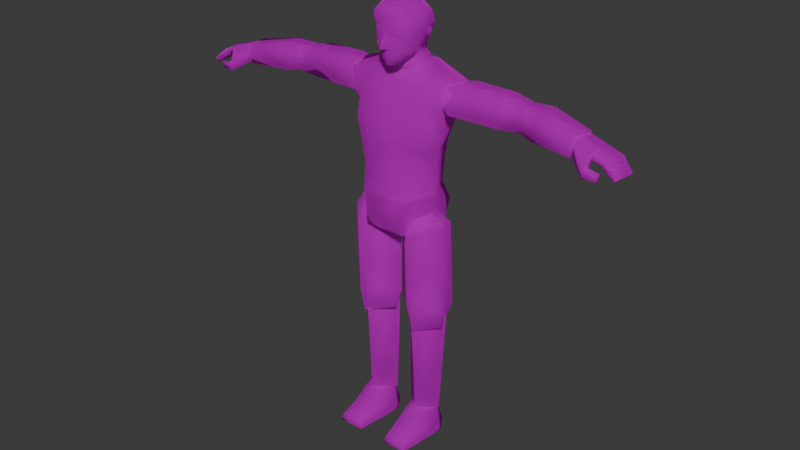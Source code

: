 # Source: leon.blend  (saved by Blender 4.0.36; exported with 4.5.12 LTS)
import bpy
from mathutils import Matrix  # noqa: F401  (used for matrix-valued properties, if any)

bpy.ops.wm.read_factory_settings(use_empty=True)
scene = bpy.context.scene
scene.name = 'Scene'

# ---- collections
col_collection = bpy.data.collections.new('Collection'); scene.collection.children.link(col_collection)

# ---- images (referenced by path relative to the original .blend; pixels are not part of the script)
import os
ASSET_DIR = os.environ.get("B2B_ASSET_DIR", "")  # directory of the original .blend (textures are referenced by path, not embedded)
HERE = os.path.dirname(os.path.abspath(__file__))  # packed textures are extracted next to this script under _unpacked/

def load_image(name, relpath, width, height, colorspace="sRGB"):
    """Load a texture the original file referenced (path relative to the .blend, or extracted next to this script)."""
    p = next((c for c in (os.path.join(HERE, relpath), os.path.join(ASSET_DIR, relpath)) if relpath and os.path.exists(c)), "")
    if p:
        img = bpy.data.images.load(p, check_existing=True)
        img.name = name
    else:  # same state as the original file: an image datablock whose file is absent (Cycles renders it pink)
        img = bpy.data.images.new(name, width, height)
        img.source = "FILE"
        img.filepath = "//" + (relpath or name)
    img.colorspace_settings.name = colorspace
    return img
img_manuel2_jpg = load_image('Manuel2.jpg', 'Manuel2.jpg', 1024, 1024, 'sRGB')

# ---- materials (node trees are filled in below, after node groups)
mat_material_001 = bpy.data.materials.new('Material.001')
mat_material_001.use_transparent_shadow = False
mat_material_001.roughness = 0.7624

# ---- material node trees
mat_material_001.use_nodes = True; mat_material_001.node_tree.nodes.clear()
_N = mat_material_001.node_tree.nodes; _L = mat_material_001.node_tree.links
n0 = _N.new('ShaderNodeOutputMaterial'); n0.name = 'Material Output'; n0.location = (280, 300)
n1 = _N.new('ShaderNodeBsdfPrincipled'); n1.name = 'Principled BSDF'; n1.location = (0, 300)
n1.inputs[1].default_value = 0.4045
n1.inputs[2].default_value = 1.0
n1.inputs[3].default_value = 1.0
n1.inputs[13].default_value = 0.0
n1.inputs[18].default_value = 1.0
n1.inputs[20].default_value = 0.0
n1.inputs[21].default_value = 1.0
n1.inputs[27].default_value = (0.0, 0.0, 0.0, 1.0)
n2 = _N.new('ShaderNodeTexImage'); n2.name = 'Image Texture'; n2.location = (-480, 300)
n2.image = img_manuel2_jpg
_L.new(n2.outputs[0], n1.inputs[0])
_L.new(n1.outputs[0], n0.inputs[0])
n0.is_active_output = True

# ---- world
world_world = bpy.data.worlds.new('World'); scene.world = world_world
world_world.use_nodes = True; world_world.node_tree.nodes.clear()
_N = world_world.node_tree.nodes; _L = world_world.node_tree.links
n0 = _N.new('ShaderNodeOutputWorld'); n0.name = 'World Output'; n0.location = (300, 300)
n1 = _N.new('ShaderNodeBackground'); n1.name = 'Background'; n1.location = (10, 300)
n1.inputs[0].default_value = (0.05088, 0.05088, 0.05088, 1.0)
_L.new(n1.outputs[0], n0.inputs[0])
n0.is_active_output = True
world_world.color = (0.05088, 0.05088, 0.05088)
world_world.use_sun_shadow = False
world_world.sun_shadow_jitter_overblur = 0.0

# ---- meshes
me_leon = bpy.data.meshes.new('leon')
me_leon.from_pydata([(-0.4935, -0.06439, -0.5244), (-0.9135, -0.06475, -0.5284), (-0.72, 0.6962, -0.3857), (-0.7161, 0.716, 0.3235), (-0.3908, 0.3121, 0.7475), (-0.3516, 0.7163, -0.04497), (-0.1924, -0.06412, -0.09253), (-1.195, -0.065, -0.1004), (-0.9852, 0.3116, 0.7396), (-1.053, 0.7117, -0.04101), (-0.3588, -0.06427, 1.27), (-0.4501, 0.1655, 1.251), (-1.048, -0.06487, 1.274), (-0.9652, 0.165, 1.255), (4.846, 8.85, -0.2834), (3.648, 8.916, 0.1239), (3.751, 8.89, -0.5213), (4.78, 8.912, 0.3403), (3.753, 9.584, 0.1142), (4.94, 9.374, -0.2533), (3.856, 9.558, -0.5309), (3.289, 9.519, -0.5721), (3.388, 8.988, 0.04296), (3.481, 9.557, 0.03525), (3.413, 9.084, -0.6404), (3.233, 8.98, -0.5656), (3.434, 9.41, -0.6468), (3.577, 9.081, -0.6033), (4.864, 9.399, 0.3186), (3.631, 9.368, -0.6123), (1.513, 9.611, -0.5565), (0.6813, 9.183, -1.052), (0.4633, 9.881, -0.7823), (1.22, 9.033, 0.3152), (1.074, 7.927, -0.0493), (1.22, 9.029, -0.8021), (-1.209, 9.033, 0.2994), (-1.209, 9.029, -0.8021), (-1.062, 7.927, -0.0493), (-0.5946, 6.694, 0.7273), (0.00372, 7.273, 0.7822), (-0.5346, 7.448, 0.7266), (0.8239, 8.53, 0.7511), (0.9863, 9.033, 0.3865), (0.6218, 6.677, 0.6996), (-0.6421, 7.919, -0.9883), (-0.6699, 9.183, -1.052), (0.6535, 7.919, -0.9883), (-0.2301, 7.979, 0.8311), (0.2415, 7.979, 0.8311), (0.5261, 7.448, 0.686), (-0.7994, 8.53, 0.6927), (-0.6302, 7.919, 0.7147), (0.6416, 7.919, 0.7243), (-0.9789, 9.033, 0.3707), (-0.2261, 8.61, 0.8937), (0.2375, 8.61, 0.8937), (0.00372, 9.302, 0.6084), (-0.4638, 9.742, -0.00176), (0.00372, 9.631, 0.2122), (0.4752, 9.742, -0.00176), (-1.502, 9.611, -0.5565), (-0.4519, 9.881, -0.7823), (0.9863, 6.756, -0.05722), (0.6614, 7.448, -0.8299), (1.006, 7.448, -0.06118), (-0.9749, 6.765, -0.05722), (0.6456, 6.788, -0.7625), (-0.6342, 6.775, -0.7625), (1.529, 9.512, 0.01806), (-1.518, 9.512, 0.01806), (-0.65, 7.448, -0.8299), (-0.9948, 7.448, -0.06118), (1.1, 8.783, -0.291), (1.473, 8.972, 0.1964), (1.086, 9.19, 0.00222), (3.566, 9.217, -0.2474), (1.145, 9.494, -0.5525), (1.473, 8.972, -0.7506), (1.086, 9.19, -0.5525), (1.723, 9.653, 0.0141), (1.144, 9.49, 0.00618), (1.724, 9.657, -0.5644), (2.779, 8.922, 0.03392), (2.779, 8.922, -0.608), (2.821, 9.62, -0.608), (2.821, 9.62, 0.03788), (0.05522, 9.938, 0.545), (-0.03986, 9.938, 0.545), (0.00372, 9.902, 0.4064), (0.2494, 10.43, 0.6084), (0.1028, 10.35, 0.6203), (0.1622, 10.21, 0.5728), (0.05126, 10.63, 0.6236), (0.00372, 10.69, 0.6599), (-0.0359, 10.63, 0.6236), (0.3762, 10.21, -0.1365), (0.2216, 10.0, 0.1805), (0.00372, 9.981, 0.1805), (0.285, 10.25, -0.5406), (0.00372, 10.81, -0.7189), (0.5307, 10.8, -0.5287), (-0.5153, 10.8, -0.5287), (-0.2697, 10.25, -0.5406), (-0.3489, 10.35, -0.394), (-0.4717, 10.73, -0.4138), (-0.1429, 9.918, 0.4301), (0.1582, 9.918, 0.4301), (-0.234, 10.43, 0.6084), (-0.2578, 10.53, 0.5728), (-0.4234, 10.73, 0.3768), (-0.2702, 11.38, 0.3467), (-0.4984, 11.18, 0.2758), (-0.2617, 11.26, 0.5768), (0.4237, 10.66, 0.4935), (0.2731, 10.53, 0.5728), (0.4316, 10.53, 0.4103), (-0.2578, 10.69, 0.5728), (-0.2538, 10.74, 0.6084), (-0.3331, 10.67, 0.5331), (0.2692, 10.74, 0.6084), (0.2731, 10.69, 0.5728), (-0.1468, 10.21, 0.5728), (-0.08742, 10.35, 0.6203), (0.3762, 11.18, 0.3469), (0.3588, 11.13, 0.441), (0.4621, 11.13, 0.3469), (0.00372, 11.06, 0.5767), (0.07022, 11.23, 0.6225), (-0.2538, 10.99, 0.5767), (-0.3568, 10.21, -0.1365), (-0.2063, 10.0, 0.1805), (0.5465, 10.73, -0.06514), (0.5624, 10.69, -0.3742), (0.4871, 10.73, -0.4138), (-0.547, 10.69, -0.3742), (-0.5312, 10.73, -0.06514), (-0.4242, 10.35, -0.05722), (-0.4678, 10.4, -0.3504), (0.3643, 10.35, -0.394), (0.4831, 10.4, -0.3504), (0.4396, 10.35, -0.05722), (0.3978, 10.2, 0.1327), (-0.3929, 10.2, 0.1527), (-0.4955, 10.92, 0.3836), (-0.4315, 10.37, 0.09334), (0.4616, 10.81, 0.5094), (0.3167, 10.97, 0.5133), (0.2731, 11.05, 0.545), (0.5735, 10.8, -0.0176), (-0.5362, 10.85, 0.2426), (0.5414, 11.13, -0.02156), (0.0473, 11.38, -0.4653), (0.2531, 11.3, -0.4281), (0.00372, 11.13, -0.6436), (0.1895, 11.21, 0.5869), (-0.02798, 10.37, 0.7709), (0.04334, 10.37, 0.7709), (-0.5827, 10.82, -0.0176), (0.00768, 10.32, 0.6401), (0.00372, 10.21, 0.6124), (-0.3355, 11.05, 0.5967), (-0.3951, 10.75, 0.4193), (0.3801, 11.29, -0.0176), (0.2177, 11.34, 0.3469), (0.5069, 11.13, -0.4336), (-0.2538, 11.37, -0.3544), (0.0473, 11.47, -0.0176), (-0.3687, 9.985, -0.1642), (0.003809, 9.764, 0.04728), (0.4713, 9.422, -0.2276), (0.4396, 9.914, -0.1602), (-0.555, 11.15, -0.02156), (-0.4916, 11.13, -0.4336), (0.0473, 11.42, 0.3469), (-0.2816, 11.43, -0.0176), (0.2969, 9.997, -0.6714), (-0.2895, 9.569, -0.7902), (-0.2816, 9.997, -0.6714), (0.4263, 10.43, 0.3839), (0.3841, 9.985, -0.1642), (0.2771, 10.05, -0.5961), (0.3326, 10.21, 0.3826), (0.3524, 11.29, -0.3702), (-0.3172, 10.21, 0.3826), (-0.2617, 10.05, -0.5961), (0.00372, 9.866, 0.07676), (0.2216, 11.43, -0.01364), (0.3048, 9.569, -0.7902), (-0.4242, 9.914, -0.1602), (-0.4559, 9.422, -0.2276), (0.00372, 9.418, -0.003038), (5.277, 8.673, 0.4308), (5.247, 8.676, 0.6146), (4.776, 8.968, 0.2511), (5.685, 9.106, 0.4105), (5.787, 9.089, -0.1668), (5.38, 9.251, 0.3762), (5.596, 8.957, 0.4022), (5.347, 9.035, 0.3755), (5.695, 8.928, -0.1752), (4.838, 9.361, 0.2453), (5.281, 8.88, 0.612), (5.605, 8.82, 0.4653), (5.588, 8.661, 0.5773), (5.579, 8.663, 0.4633), (6.087, 8.795, -0.04721), (5.928, 8.724, 0.4684), (6.028, 8.801, 0.4812), (5.985, 8.71, -0.05613), (5.309, 8.877, 0.44), (5.616, 8.821, 0.5753), (4.853, 8.949, -0.2298), (4.914, 9.342, -0.2317), (0.5703, 5.709, -0.8655), (0.7248, 6.272, -0.9883), (1.204, 5.935, -0.07306), (-1.193, 5.935, -0.07306), (0.00372, 5.412, -0.02552), (0.5743, 5.78, 0.6599), (-0.5629, 5.78, 0.6599), (-0.5589, 5.709, -0.8655), (0.01362, 6.66, 0.7134), (-0.7134, 6.272, -0.9883), (-0.5946, 7.492, -0.1285), (0.606, 7.492, -0.1285), (-1.265, 3.85, 0.01806), (-1.316, 3.418, -0.1087), (-0.7026, 3.843, 0.5688), (-0.2031, 0.6656, -0.06118), (-0.7233, 0.3046, -0.07702), (-0.7236, 0.6691, -0.4427), (-1.142, 0.6648, -0.06118), (-0.7196, 0.6612, 0.3809), (-0.239, 3.851, 0.02202), (-0.1515, 3.419, -0.1048), (-0.7029, 4.18, 0.2439), (-0.7224, 3.855, -0.5842), (-0.7267, 4.188, -0.184), (-0.7061, 3.292, -0.7031), (-0.7369, 4.231, -0.7466), (-0.007455, 3.784, 0.01806), (-0.7518, 3.157, -0.604), (-1.259, 3.153, 0.02598), (-1.315, 3.783, -0.3583), (-1.315, 3.783, 0.1845), (-0.1931, 3.154, 0.02598), (-1.226, 6.006, -0.3583), (-0.77, 5.844, -0.7308), (-0.7642, 3.783, 0.7154), (-0.5564, 6.268, -0.4178), (-0.7701, 5.911, 0.7511), (-1.222, 6.006, 0.2994), (-0.1878, 6.149, -0.05326), (-0.005061, 5.599, 0.01806), (-0.6951, 6.248, 0.5015), (-0.7716, 3.153, 0.5728), (-1.012, 6.343, -0.1127), (-1.02, 6.347, 0.2479), (-4.8, 8.845, -0.2825), (-3.602, 8.905, 0.1248), (-3.705, 8.881, -0.5203), (-4.733, 8.907, 0.3413), (-3.703, 9.574, 0.1152), (-4.891, 9.371, -0.2524), (-3.806, 9.549, -0.53), (-3.239, 9.507, -0.5711), (-3.341, 8.977, 0.0439), (-3.431, 9.546, 0.03619), (-3.366, 9.073, -0.6395), (-3.186, 8.967, -0.5647), (-3.385, 9.399, -0.6459), (-3.53, 9.071, -0.6024), (-4.815, 9.395, 0.3195), (-3.583, 9.358, -0.6114), (-1.054, 8.76, -0.2901), (-1.426, 8.951, 0.1973), (-1.038, 9.167, 0.003162), (-3.518, 9.206, -0.2465), (-1.096, 9.471, -0.5516), (-1.426, 8.951, -0.7497), (-1.038, 9.167, -0.5516), (-1.673, 9.633, 0.01504), (-1.095, 9.467, 0.007122), (-1.674, 9.637, -0.5634), (-2.732, 8.907, 0.03486), (-2.732, 8.907, -0.607), (-2.771, 9.605, -0.607), (-2.771, 9.605, 0.03882), (-5.231, 8.671, 0.4317), (-5.201, 8.674, 0.6155), (-4.73, 8.964, 0.252), (-5.638, 9.106, 0.4115), (-5.74, 9.09, -0.1659), (-5.331, 9.25, 0.3771), (-5.549, 8.957, 0.4031), (-5.3, 9.033, 0.3764), (-5.648, 8.928, -0.1742), (-4.789, 9.357, 0.2463), (-5.234, 8.878, 0.6129), (-5.559, 8.82, 0.4662), (-5.543, 8.66, 0.5782), (-5.534, 8.663, 0.4642), (-6.041, 8.797, -0.04626), (-5.883, 8.725, 0.4693), (-5.982, 8.803, 0.4821), (-5.939, 8.711, -0.05519), (-5.263, 8.875, 0.4409), (-5.57, 8.821, 0.5763), (-4.806, 8.945, -0.2289), (-4.865, 9.338, -0.2308), (0.5563, -0.07939, -0.52), (0.9763, -0.07603, -0.524), (0.7761, 0.6831, -0.3813), (0.772, 0.7029, 0.3279), (0.4503, 0.2962, 0.7519), (0.4075, 0.7, -0.04057), (0.2552, -0.08179, -0.08813), (1.258, -0.07379, -0.09605), (1.045, 0.3009, 0.744), (1.109, 0.7016, -0.03661), (0.4216, -0.08046, 1.275), (0.5109, 0.1501, 1.255), (1.111, -0.07496, 1.279), (1.026, 0.1542, 1.259), (1.293, 3.842, 0.02246), (1.348, 3.41, -0.1043), (0.7308, 3.83, 0.5732), (0.2594, 0.648, -0.05678), (0.7828, 0.2916, -0.07262), (0.7799, 0.6561, -0.4382), (1.198, 0.6555, -0.05678), (0.776, 0.6481, 0.3853), (0.2672, 3.834, 0.02642), (0.1835, 3.401, -0.1004), (0.7281, 4.166, 0.2483), (0.7505, 3.842, -0.5798), (0.6827, 4.175, -0.1796), (0.7391, 3.279, -0.6987), (0.7617, 4.218, -0.7422), (0.03621, 3.765, 0.02246), (0.7861, 3.145, -0.5996), (1.293, 3.145, 0.03038), (1.344, 3.775, -0.3539), (1.344, 3.775, 0.1889), (0.2275, 3.136, 0.03038), (1.235, 5.997, -0.3539), (0.7805, 5.831, -0.7264), (0.793, 3.771, 0.7198), (0.5631, 6.253, -0.4134), (0.7799, 5.898, 0.7555), (1.231, 5.997, 0.3038), (0.1956, 6.131, -0.04886), (0.01775, 5.579, 0.02246), (0.702, 6.234, 0.5059), (0.8059, 3.141, 0.5772), (1.018, 6.332, -0.1083), (1.026, 6.336, 0.2523), (-0.181, 9.626, 0.05028), (-0.1754, 9.916, 0.09333), (0.1914, 9.42, 0.03091), (0.198, 9.83, 0.06008), (-0.1762, 9.827, 0.07001), (0.194, 9.625, 0.04801), (0.2059, 9.905, 0.07439), (0.2114, 9.931, -0.01308), (-0.1866, 9.42, 0.02547), (-0.1749, 9.923, 0.009022), (0.04854, 10.54, 0.6946), (-0.009815, 10.54, 0.6925), (-0.0333, 10.54, 0.6923), (-0.4306, 11.14, 0.4879), (-0.4542, 10.51, 0.2215), (-0.4562, 10.7, 0.2827), (-0.395, 10.47, 0.3575), (-0.3686, 10.52, 0.4206), (-0.4445, 10.83, 0.4017), (-0.3776, 10.84, 0.4713), (-0.3935, 10.36, 0.3678), (-0.4539, 10.79, 0.3521), (-0.3646, 10.71, 0.4753), (-0.2842, 10.87, 0.5542), (0.4434, 11.18, -0.4076), (0.4339, 11.2, -0.1859), (0.4263, 11.19, -0.01952), (-0.4771, 10.63, 0.1729), (-0.548, 10.68, 0.01319)], [], [(0, 1, 2), (3, 4, 5), (5, 4, 6), (7, 8, 9), (3, 9, 8), (3, 8, 4), (9, 1, 7), (10, 7, 6), (0, 7, 1), (4, 10, 6), (11, 12, 10), (11, 8, 13), (5, 0, 2), (12, 8, 7), (9, 2, 1), (10, 12, 7), (0, 6, 7), (4, 11, 10), (11, 13, 12), (11, 4, 8), (5, 6, 0), (12, 13, 8), (14, 15, 16), (17, 18, 15), (18, 19, 20), (21, 22, 23), (24, 16, 25), (26, 27, 24), (20, 26, 21), (23, 15, 18), (14, 28, 17), (20, 14, 16), (29, 16, 27), (23, 20, 21), (22, 16, 15), (24, 21, 26), (14, 17, 15), (17, 28, 18), (18, 28, 19), (21, 25, 22), (24, 27, 16), (26, 29, 27), (20, 29, 26), (23, 22, 15), (14, 19, 28), (20, 19, 14), (29, 20, 16), (23, 18, 20), (22, 25, 16), (24, 25, 21), (30, 31, 32), (33, 34, 35), (36, 37, 38), (39, 40, 41), (42, 34, 43), (44, 40, 39, 222), (45, 37, 46), (47, 31, 35), (37, 45, 38), (35, 34, 47), (48, 40, 49), (44, 50, 40), (51, 38, 52), (42, 53, 34), (51, 54, 38), (36, 38, 54), (33, 43, 34), (55, 56, 57), (58, 59, 60), (61, 62, 46), (61, 46, 37), (30, 35, 31), (63, 64, 65), (66, 67, 63), (64, 34, 65), (68, 64, 67), (43, 69, 57), (70, 54, 57), (63, 50, 44), (71, 66, 72), (41, 66, 39), (71, 38, 45), (50, 34, 53), (38, 41, 52), (61, 58, 62), (55, 54, 51), (47, 71, 45), (70, 37, 36), (35, 69, 33), (47, 46, 31), (56, 48, 49), (60, 57, 69), (52, 55, 51), (56, 53, 42), (48, 41, 40), (50, 49, 40), (57, 58, 70), (60, 30, 32), (32, 58, 60), (32, 46, 62), (56, 43, 57), (63, 39, 66), (63, 67, 64), (66, 68, 67), (64, 47, 34), (68, 71, 64), (43, 33, 69), (70, 36, 54), (63, 65, 50), (71, 68, 66), (41, 72, 66), (71, 72, 38), (50, 65, 34), (38, 72, 41), (61, 70, 58), (55, 57, 54), (47, 64, 71), (70, 61, 37), (35, 30, 69), (47, 45, 46), (56, 55, 48), (60, 59, 57), (52, 48, 55), (56, 49, 53), (48, 52, 41), (50, 53, 49), (57, 59, 58), (60, 69, 30), (32, 62, 58), (32, 31, 46), (56, 42, 43), (63, 44, 222, 39), (73, 74, 75), (25, 76, 22), (77, 78, 79), (74, 80, 81), (78, 77, 82), (81, 75, 74), (23, 76, 21), (25, 21, 76), (23, 22, 76), (73, 79, 78), (75, 79, 73), (23, 85, 86), (22, 86, 83), (25, 85, 21), (80, 83, 86), (75, 77, 79), (74, 84, 83), (77, 80, 82), (82, 86, 85), (84, 82, 85), (22, 84, 25), (86, 84, 85), (23, 21, 85), (22, 23, 86), (25, 84, 85), (80, 74, 83), (75, 81, 77), (74, 73, 84), (77, 81, 80), (82, 80, 86), (84, 78, 82), (22, 83, 84), (84, 73, 78), (86, 83, 84), (87, 88, 89), (90, 91, 92), (93, 94, 95), (96, 97, 98), (99, 100, 101), (102, 100, 103), (104, 105, 103), (106, 89, 88), (107, 87, 89), (108, 109, 375), (111, 112, 113), (114, 115, 116), (117, 118, 119), (120, 121, 114), (108, 122, 123), (109, 95, 117), (115, 121, 93), (109, 108, 95), (115, 93, 90), (124, 125, 126), (127, 128, 129), (130, 98, 131), (132, 133, 134), (105, 135, 136), (137, 138, 104), (139, 140, 141), (97, 96, 142), (131, 143, 130), (112, 144, 371), (137, 143, 145), (114, 116, 146), (147, 125, 148), (146, 149, 126), (146, 126, 125), (103, 100, 99), (144, 112, 150), (151, 126, 149), (101, 134, 99), (114, 146, 147), (125, 147, 146), (127, 148, 128), (152, 153, 154), (146, 116, 149), (155, 148, 125), (121, 115, 114), (95, 123, 156, 370), (93, 368, 157, 91), (95, 108, 123), (93, 91, 90), (137, 145, 136), (158, 136, 386), (156, 123, 159), (156, 159, 157), (157, 159, 91), (92, 160, 87), (122, 88, 160), (88, 87, 160), (142, 96, 141), (143, 137, 130), (102, 103, 105), (139, 99, 134), (132, 149, 116), (113, 161, 128), (155, 128, 148), (110, 375, 380, 162), (117, 119, 109), (161, 377, 129), (118, 129, 381, 119), (119, 381, 380), (161, 129, 128), (134, 149, 132), (163, 164, 124), (139, 96, 99), (153, 165, 154), (166, 167, 152), (103, 168, 130), (169, 363, 361), (172, 166, 173), (98, 106, 131), (105, 158, 102), (174, 175, 111), (138, 136, 135), (176, 177, 178), (107, 98, 97), (104, 130, 137), (115, 179, 116), (99, 180, 181), (140, 132, 141), (92, 107, 182), (182, 90, 92), (93, 120, 94), (183, 383, 382), (166, 154, 173), (111, 172, 112), (106, 122, 184), (97, 182, 107), (185, 99, 181), (98, 168, 367, 186), (138, 105, 104), (140, 134, 133), (108, 184, 122), (131, 184, 143), (142, 179, 182), (120, 127, 94), (157, 369, 370, 156), (113, 174, 111), (153, 167, 187), (147, 120, 114), (124, 384, 163), (150, 172, 158), (173, 158, 172), (154, 102, 173), (154, 101, 100), (165, 149, 101), (144, 161, 371), (188, 171, 170), (189, 177, 190), (125, 164, 155), (187, 174, 164), (187, 183, 153), (128, 164, 174), (116, 141, 132), (169, 358, 366, 191), (98, 180, 96), (181, 171, 176), (171, 364, 361), (181, 178, 185), (186, 359, 362, 169), (185, 189, 168), (150, 379, 376, 144), (145, 385, 386), (91, 160, 92), (160, 123, 122), (145, 184, 378), (129, 94, 127), (118, 95, 94), (134, 101, 149), (163, 187, 164), (139, 141, 96), (153, 183, 382, 165), (166, 175, 167), (103, 185, 168), (169, 191, 360, 363), (172, 175, 166), (98, 89, 106), (105, 136, 158), (174, 167, 175), (138, 137, 136), (176, 188, 177), (107, 89, 98), (104, 103, 130), (115, 90, 179), (99, 96, 180), (140, 133, 132), (92, 87, 107), (182, 179, 90), (93, 121, 120), (183, 163, 384, 383), (166, 152, 154), (111, 175, 172), (106, 88, 122), (97, 142, 182), (185, 103, 99), (98, 130, 168), (138, 135, 105), (140, 139, 134), (108, 375, 374, 378), (131, 106, 184), (142, 141, 179), (120, 148, 127), (157, 368, 369), (113, 128, 174), (153, 152, 167), (147, 148, 120), (124, 126, 151), (150, 112, 172), (173, 102, 158), (154, 100, 102), (154, 165, 101), (165, 151, 149), (144, 376, 377, 161), (188, 176, 171), (189, 178, 177), (125, 124, 164), (187, 167, 174), (187, 163, 183), (128, 155, 164), (116, 179, 141), (169, 362, 358), (98, 186, 365, 180), (181, 180, 171), (171, 180, 365, 364), (181, 176, 178), (186, 367, 359), (185, 178, 189), (150, 373, 379), (145, 372, 110, 373, 385), (91, 159, 160), (160, 159, 123), (145, 143, 184), (129, 118, 94), (118, 117, 95), (192, 193, 194), (195, 196, 197), (198, 199, 200), (197, 201, 202), (203, 204, 205), (195, 206, 196), (206, 200, 196), (207, 206, 208), (194, 202, 201), (202, 199, 197), (209, 198, 200), (205, 210, 203), (211, 210, 202), (192, 204, 193), (204, 202, 193), (199, 212, 200), (199, 192, 194), (207, 195, 198), (200, 213, 196), (199, 195, 197), (197, 213, 201), (203, 211, 204), (195, 208, 206), (206, 209, 200), (207, 209, 206), (194, 193, 202), (202, 210, 199), (209, 207, 198), (205, 192, 210), (211, 203, 210), (192, 205, 204), (204, 211, 202), (199, 194, 212), (199, 210, 192), (207, 208, 195), (200, 212, 213), (199, 198, 195), (197, 196, 213), (214, 215, 216), (66, 217, 39), (216, 218, 214), (216, 219, 218), (220, 217, 218), (219, 220, 218), (221, 214, 218), (217, 221, 218), (219, 216, 44), (221, 217, 223), (220, 39, 217), (63, 44, 216), (66, 224, 68), (63, 225, 44), (63, 67, 225), (66, 39, 224), (220, 44, 222, 39), (214, 223, 215), (67, 223, 68), (63, 215, 67), (66, 223, 217), (67, 224, 225), (224, 44, 225), (220, 219, 44), (214, 221, 223), (67, 215, 223), (63, 216, 215), (66, 68, 223), (67, 68, 224), (224, 39, 222, 44), (226, 227, 228), (229, 230, 231), (232, 230, 233), (234, 228, 235), (232, 231, 230), (228, 236, 226), (230, 229, 233), (237, 238, 234), (237, 226, 238), (228, 234, 236), (236, 234, 238), (236, 238, 226), (235, 237, 234), (227, 237, 239), (229, 239, 235), (239, 232, 227), (235, 233, 229), (227, 233, 228), (235, 239, 237), (227, 226, 237), (229, 231, 239), (239, 231, 232), (235, 228, 233), (227, 232, 233), (240, 241, 242), (243, 244, 242), (245, 244, 243), (246, 242, 241), (240, 242, 244), (240, 247, 248), (249, 246, 241), (245, 247, 244), (247, 250, 248), (245, 251, 252), (253, 248, 250), (249, 254, 251), (254, 240, 248), (253, 251, 254), (255, 252, 251), (245, 256, 249), (257, 252, 258), (243, 246, 256), (240, 244, 247), (249, 256, 246), (245, 252, 247), (247, 257, 250), (245, 249, 251), (253, 254, 248), (249, 241, 254), (254, 241, 240), (253, 255, 251), (255, 258, 252), (245, 243, 256), (257, 247, 252), (243, 242, 246), (259, 260, 261), (262, 263, 260), (263, 264, 265), (266, 267, 268), (269, 261, 270), (271, 272, 269), (265, 271, 266), (268, 260, 263), (259, 273, 262), (265, 259, 261), (274, 261, 272), (268, 265, 266), (267, 261, 260), (269, 266, 271), (259, 262, 260), (262, 273, 263), (263, 273, 264), (266, 270, 267), (269, 272, 261), (271, 274, 272), (265, 274, 271), (268, 267, 260), (259, 264, 273), (265, 264, 259), (274, 265, 261), (268, 263, 265), (267, 270, 261), (269, 270, 266), (275, 276, 277), (270, 278, 267), (279, 280, 281), (276, 282, 283), (280, 279, 284), (283, 277, 276), (268, 278, 266), (270, 266, 278), (268, 267, 278), (275, 281, 280), (277, 281, 275), (268, 287, 288), (267, 288, 285), (270, 287, 266), (282, 285, 288), (277, 279, 281), (276, 286, 285), (279, 282, 284), (284, 288, 287), (286, 284, 287), (267, 286, 270), (288, 286, 287), (268, 266, 287), (267, 268, 288), (270, 286, 287), (282, 276, 285), (277, 283, 279), (276, 275, 286), (279, 283, 282), (284, 282, 288), (286, 280, 284), (267, 285, 286), (286, 275, 280), (288, 285, 286), (289, 290, 291), (292, 293, 294), (295, 296, 297), (294, 298, 299), (300, 301, 302), (292, 303, 293), (303, 297, 293), (304, 303, 305), (291, 299, 298), (299, 296, 294), (306, 295, 297), (302, 307, 300), (308, 307, 299), (289, 301, 290), (301, 299, 290), (296, 309, 297), (296, 289, 291), (304, 292, 295), (297, 310, 293), (296, 292, 294), (294, 310, 298), (300, 308, 301), (292, 305, 303), (303, 306, 297), (304, 306, 303), (291, 290, 299), (299, 307, 296), (306, 304, 295), (302, 289, 307), (308, 300, 307), (289, 302, 301), (301, 308, 299), (296, 291, 309), (296, 307, 289), (304, 305, 292), (297, 309, 310), (296, 295, 292), (294, 293, 310), (311, 312, 313), (314, 315, 316), (316, 315, 317), (318, 319, 320), (314, 320, 319), (314, 319, 315), (320, 312, 318), (321, 318, 317), (311, 318, 312), (315, 321, 317), (322, 323, 321), (322, 319, 324), (316, 311, 313), (323, 319, 318), (320, 313, 312), (321, 323, 318), (311, 317, 318), (315, 322, 321), (322, 324, 323), (322, 315, 319), (316, 317, 311), (323, 324, 319), (325, 326, 327), (328, 329, 330), (331, 329, 332), (333, 327, 334), (331, 330, 329), (327, 335, 325), (329, 328, 332), (336, 337, 333), (336, 325, 337), (327, 333, 335), (335, 333, 337), (335, 337, 325), (334, 336, 333), (326, 336, 338), (328, 338, 334), (338, 331, 326), (334, 332, 328), (326, 332, 327), (334, 338, 336), (326, 325, 336), (328, 330, 338), (338, 330, 331), (334, 327, 332), (326, 331, 332), (339, 340, 341), (342, 343, 341), (344, 343, 342), (345, 341, 340), (339, 341, 343), (339, 346, 347), (348, 345, 340), (344, 346, 343), (346, 349, 347), (344, 350, 351), (352, 347, 349), (348, 353, 350), (353, 339, 347), (352, 350, 353), (354, 351, 350), (344, 355, 348), (356, 351, 357), (342, 345, 355), (339, 343, 346), (348, 355, 345), (344, 351, 346), (346, 356, 349), (344, 348, 350), (352, 353, 347), (348, 340, 353), (353, 340, 339), (352, 354, 350), (354, 357, 351), (344, 342, 355), (356, 346, 351), (342, 341, 345), (358, 362, 189, 190), (362, 359, 189), (361, 363, 170, 171), (359, 367, 168, 189), (366, 358, 190), (361, 364, 186, 169), (364, 365, 186), (363, 360, 170), (370, 369, 95), (369, 368, 93, 95), (371, 161, 113), (371, 113, 112), (372, 374, 375, 110), (376, 379, 162), (377, 376, 162), (379, 373, 110, 162), (380, 375, 119), (380, 381, 129, 377, 162), (375, 109, 119), (382, 383, 151, 165), (384, 124, 151), (383, 384, 151), (386, 385, 150, 158), (385, 373, 150), (386, 136, 145), (378, 184, 108), (378, 374, 372, 145)])
me_leon.polygons.foreach_set('use_smooth', [True] * 695)
_uv = me_leon.uv_layers.new(name='UVMap')
_uv.uv.foreach_set('vector', [0.5286, 0.1255, 0.5286, 0.1255, 0.5391, 0.2118, 0.5677, 0.2471, 0.612, 0.2078, 0.5469, 0.2039, 0.5651, 0.2157, 0.625, 0.1686, 0.5625, 0.1255, 0.5599, 0.1255, 0.6224, 0.1686, 0.5651, 0.2157, 0.5677, 0.2471, 0.5469, 0.2863, 0.612, 0.2784, 0.5677, 0.2471, 0.612, 0.2784, 0.612, 0.2078, 0.5651, 0.2157, 0.5286, 0.1255, 0.5599, 0.1255, 0.6589, 0.3412, 0.599, 0.2863, 0.599, 0.349, 0.5807, 0.3294, 0.599, 0.2863, 0.5807, 0.302, 0.625, 0.1686, 0.6641, 0.1255, 0.5625, 0.1255, 0.6458, 0.2196, 0.6641, 0.2824, 0.6641, 0.2078, 0.6484, 0.2157, 0.612, 0.2784, 0.651, 0.2745, 0.5651, 0.2157, 0.5286, 0.1255, 0.5391, 0.2118, 0.6641, 0.1255, 0.6224, 0.1686, 0.5599, 0.1255, 0.5651, 0.2157, 0.5391, 0.2118, 0.5286, 0.1255, 0.6589, 0.3412, 0.6589, 0.2941, 0.599, 0.2863, 0.5807, 0.3294, 0.599, 0.349, 0.599, 0.2863, 0.625, 0.1686, 0.6615, 0.1529, 0.6641, 0.1255, 0.6458, 0.2196, 0.6458, 0.2745, 0.6641, 0.2824, 0.6484, 0.2157, 0.612, 0.2078, 0.612, 0.2784, 0.5651, 0.2157, 0.5625, 0.1255, 0.5286, 0.1255, 0.6641, 0.1255, 0.6615, 0.1529, 0.6224, 0.1686, 0.3802, 0.0588, 0.3333, 0.1686, 0.388, 0.1686, 0.4271, 0.0588, 0.3828, 0.1686, 0.4401, 0.1686, 0.3333, 0.1686, 0.3802, 0.0588, 0.388, 0.1686, 0.3906, 0.2588, 0.4349, 0.2235, 0.3854, 0.2235, 0.4922, 0.0627, 0.4948, 0.0039, 0.4896, 0.0745, 0.4557, 0.0627, 0.4948, 0.0157, 0.4922, 0.0627, 0.4505, 0.0039, 0.4557, 0.0627, 0.4583, 0.0745, 0.3854, 0.2235, 0.4401, 0.1686, 0.3828, 0.1686, 0.6563, 0.5255, 0.6198, 0.5725, 0.6198, 0.5255, 0.3828, 0.1686, 0.4297, 0.0588, 0.4427, 0.1686, 0.4505, 0.0157, 0.4948, 0.0039, 0.4948, 0.0157, 0.3359, 0.2235, 0.388, 0.1686, 0.3854, 0.2588, 0.3359, 0.2235, 0.388, 0.1686, 0.3333, 0.1686, 0.4922, 0.0627, 0.4583, 0.0745, 0.4557, 0.0627, 0.3802, 0.0588, 0.3385, 0.0588, 0.3333, 0.1686, 0.4271, 0.0588, 0.3906, 0.0588, 0.3828, 0.1686, 0.3333, 0.1686, 0.3385, 0.0588, 0.3802, 0.0588, 0.3906, 0.2588, 0.4323, 0.2627, 0.4349, 0.2235, 0.4922, 0.0627, 0.4948, 0.0157, 0.4948, 0.0039, 0.4557, 0.0627, 0.4505, 0.0157, 0.4948, 0.0157, 0.4505, 0.0039, 0.4505, 0.0157, 0.4557, 0.0627, 0.3854, 0.2235, 0.4349, 0.2235, 0.4401, 0.1686, 0.6563, 0.5255, 0.6563, 0.5725, 0.6198, 0.5725, 0.3828, 0.1686, 0.3932, 0.0588, 0.4297, 0.0588, 0.4505, 0.0157, 0.4505, 0.0039, 0.4948, 0.0039, 0.3359, 0.2235, 0.3333, 0.1686, 0.388, 0.1686, 0.3359, 0.2235, 0.3854, 0.2627, 0.388, 0.1686, 0.4922, 0.0627, 0.4896, 0.0745, 0.4583, 0.0745, 0.0, 0.5333, 0.0573, 0.4902, 0.0729, 0.5608, 0.0859, 0.2078, 0.0625, 0.098, 0.0104, 0.2078, 0.0859, 0.2078, 0.0104, 0.2078, 0.0625, 0.098, 0.0625, 0.6353, 0.1016, 0.6627, 0.0625, 0.6784, 0.1172, 0.1373, 0.0625, 0.098, 0.0911, 0.2078, 0.1432, 0.6353, 0.1016, 0.6627, 0.0625, 0.6353, 0.1028, 0.6353, 0.1458, 0.3647, 0.1849, 0.4745, 0.1484, 0.4902, 0.0599, 0.3647, 0.0573, 0.4902, 0.0208, 0.4745, 0.0104, 0.2078, 0.0, 0.098, 0.0625, 0.098, 0.0104, 0.2078, 0.0625, 0.098, 0.0, 0.098, 0.0859, 0.7333, 0.1016, 0.6627, 0.1198, 0.7333, 0.1432, 0.6353, 0.1432, 0.6784, 0.1016, 0.6627, 0.1172, 0.1373, 0.0625, 0.098, 0.1172, 0.098, 0.1172, 0.1373, 0.1172, 0.098, 0.0625, 0.098, 0.1172, 0.1373, 0.0911, 0.2078, 0.0625, 0.098, 0.0859, 0.2078, 0.0625, 0.098, 0.0911, 0.2078, 0.0859, 0.2078, 0.0911, 0.2078, 0.0625, 0.098, 0.0859, 0.7765, 0.1198, 0.7765, 0.1016, 0.8667, 0.0703, 0.9137, 0.1016, 0.902, 0.1354, 0.9137, 0.2031, 0.5333, 0.1328, 0.5608, 0.1484, 0.4902, 0.2031, 0.5333, 0.1484, 0.4902, 0.1849, 0.4745, 0.0, 0.5333, 0.0208, 0.4745, 0.0573, 0.4902, 0.0599, 0.0039, 0.0052, 0.0471, 0.0625, 0.0471, 0.2344, 0.9686, 0.2109, 0.8549, 0.2344, 0.8353, 0.0052, 0.0471, 0.0625, 0.098, 0.0625, 0.0471, 0.1458, 0.2706, 0.0599, 0.3137, 0.0599, 0.2706, 0.1693, 0.8392, 0.2057, 0.8902, 0.1016, 0.8667, 0.0, 0.8902, 0.0365, 0.8392, 0.1016, 0.8667, 0.0599, 0.0039, 0.112, 0.0471, 0.1146, 0.0039, 0.0052, 0.0471, 0.0599, 0.0039, 0.0625, 0.0471, 0.112, 0.0471, 0.0599, 0.0039, 0.1146, 0.0039, 0.0052, 0.0471, 0.0625, 0.098, 0.0, 0.098, 0.112, 0.0471, 0.0625, 0.098, 0.1172, 0.098, 0.0625, 0.098, 0.112, 0.0471, 0.1172, 0.098, 0.0, 0.9804, 0.0703, 0.9216, 0.0729, 1.0, 0.0859, 0.7765, 0.0365, 0.8392, 0.0469, 0.7686, 0.0599, 0.3647, 0.1458, 0.3137, 0.1458, 0.3647, 0.0677, 0.2588, 0.0104, 0.2078, 0.0859, 0.2078, 0.0104, 0.2078, 0.0677, 0.2588, 0.0859, 0.2078, 0.0599, 0.3647, 0.1484, 0.4902, 0.0573, 0.4902, 0.1198, 0.7765, 0.0859, 0.7333, 0.1198, 0.7333, 0.1354, 0.9137, 0.1016, 0.8667, 0.2057, 0.8902, 0.0599, 0.7294, 0.0859, 0.7765, 0.0469, 0.7686, 0.1198, 0.7765, 0.1458, 0.7294, 0.1589, 0.7686, 0.0859, 0.7333, 0.0625, 0.6784, 0.1016, 0.6627, 0.1432, 0.6784, 0.1198, 0.7333, 0.1016, 0.6627, 0.1016, 0.8667, 0.0703, 0.9137, 0.0, 0.8902, 0.1354, 0.9216, 0.2057, 0.9804, 0.1328, 1.0, 0.1328, 1.0, 0.0703, 0.9216, 0.1354, 0.9216, 0.0729, 0.5608, 0.1484, 0.4902, 0.1328, 0.5608, 0.1198, 0.7765, 0.1693, 0.8392, 0.1016, 0.8667, 0.2344, 0.8353, 0.2552, 0.9412, 0.2344, 0.9686, 0.0599, 0.0039, 0.0052, 0.0039, 0.0052, 0.0471, 0.2344, 0.9686, 0.2109, 0.9451, 0.2109, 0.8549, 0.0052, 0.0471, 0.0, 0.098, 0.0625, 0.098, 0.1458, 0.2706, 0.1458, 0.3137, 0.0599, 0.3137, 0.1693, 0.8392, 0.1849, 0.8392, 0.2057, 0.8902, 0.0, 0.8902, 0.0208, 0.8392, 0.0365, 0.8392, 0.0599, 0.0039, 0.0625, 0.0471, 0.112, 0.0471, 0.0052, 0.0471, 0.0052, 0.0039, 0.0599, 0.0039, 0.112, 0.0471, 0.0625, 0.0471, 0.0599, 0.0039, 0.0052, 0.0471, 0.0625, 0.0471, 0.0625, 0.098, 0.112, 0.0471, 0.0625, 0.0471, 0.0625, 0.098, 0.0625, 0.098, 0.0625, 0.0471, 0.112, 0.0471, 0.0, 0.9804, 0.0, 0.9216, 0.0703, 0.9216, 0.0859, 0.7765, 0.1016, 0.8667, 0.0365, 0.8392, 0.0599, 0.3647, 0.0599, 0.3137, 0.1458, 0.3137, 0.0677, 0.2588, 0.0286, 0.2667, 0.0104, 0.2078, 0.0104, 0.2078, 0.0286, 0.2667, 0.0677, 0.2588, 0.0599, 0.3647, 0.1458, 0.3647, 0.1484, 0.4902, 0.1198, 0.7765, 0.0859, 0.7765, 0.0859, 0.7333, 0.1354, 0.9137, 0.1016, 0.902, 0.1016, 0.8667, 0.0599, 0.7294, 0.0859, 0.7333, 0.0859, 0.7765, 0.1198, 0.7765, 0.1198, 0.7333, 0.1458, 0.7294, 0.0859, 0.7333, 0.0599, 0.7294, 0.0625, 0.6784, 0.1432, 0.6784, 0.1458, 0.7294, 0.1198, 0.7333, 0.1016, 0.8667, 0.1016, 0.902, 0.0703, 0.9137, 0.1354, 0.9216, 0.2057, 0.9216, 0.2057, 0.9804, 0.1328, 1.0, 0.0729, 1.0, 0.0703, 0.9216, 0.0729, 0.5608, 0.0573, 0.4902, 0.1484, 0.4902, 0.1198, 0.7765, 0.1589, 0.7686, 0.1693, 0.8392, 0.2344, 0.8353, 0.2552, 0.8588, 0.2552, 0.9, 0.2552, 0.9412, 0.0521, 0.6902, 0.0391, 0.7412, 0.0234, 0.7216, 0.3385, 0.2275, 0.3646, 0.2157, 0.3828, 0.2275, 0.0026, 0.6627, 0.0391, 0.6392, 0.0234, 0.6627, 0.2604, 0.9569, 0.2734, 0.9333, 0.2734, 0.9961, 0.3307, 0.9569, 0.3151, 0.9961, 0.3151, 0.9333, 0.0026, 0.7216, 0.0234, 0.7216, 0.0391, 0.7412, 0.3828, 0.2275, 0.3646, 0.2157, 0.3385, 0.2275, 0.4375, 0.2275, 0.3932, 0.2275, 0.4141, 0.2157, 0.3932, 0.2275, 0.4375, 0.2275, 0.4141, 0.2157, 0.0521, 0.6902, 0.0234, 0.6627, 0.0391, 0.6392, 0.0234, 0.7216, 0.0234, 0.6627, 0.0521, 0.6902, 0.3828, 0.2275, 0.3333, 0.3137, 0.388, 0.3137, 0.4375, 0.2275, 0.3906, 0.3137, 0.4401, 0.3176, 0.4375, 0.2275, 0.3906, 0.3137, 0.3932, 0.2275, 0.2734, 0.9333, 0.2604, 0.8314, 0.2734, 0.8314, 0.0234, 0.7216, 0.0026, 0.6627, 0.0234, 0.6627, 0.2578, 0.9569, 0.2448, 0.8353, 0.2604, 0.8353, 0.3151, 0.9961, 0.2734, 0.9333, 0.3151, 0.9333, 0.3151, 0.9333, 0.2734, 0.8314, 0.3177, 0.8314, 0.3307, 0.8314, 0.3151, 0.9333, 0.3177, 0.8314, 0.3828, 0.2275, 0.3333, 0.3176, 0.3385, 0.2275, 0.0, 0.6627, 0.0391, 0.7294, 0.0, 0.7176, 0.3828, 0.2275, 0.3385, 0.2275, 0.3333, 0.3137, 0.4375, 0.2275, 0.3932, 0.2275, 0.3906, 0.3137, 0.4375, 0.2275, 0.4401, 0.3176, 0.3906, 0.3137, 0.2734, 0.9333, 0.2604, 0.9569, 0.2604, 0.8314, 0.0234, 0.7216, 0.0026, 0.7216, 0.0026, 0.6627, 0.2578, 0.9569, 0.2448, 0.9922, 0.2448, 0.8353, 0.3151, 0.9961, 0.2734, 0.9961, 0.2734, 0.9333, 0.3151, 0.9333, 0.2734, 0.9333, 0.2734, 0.8314, 0.3307, 0.8314, 0.3307, 0.9569, 0.3151, 0.9333, 0.3828, 0.2275, 0.388, 0.3176, 0.3333, 0.3176, 0.2344, 0.8314, 0.237, 0.9961, 0.2083, 0.9569, 0.0, 0.6627, 0.0391, 0.6471, 0.0391, 0.7294, 0.3984, 0.6078, 0.3828, 0.6078, 0.3906, 0.6, 0.4245, 0.7176, 0.4036, 0.698, 0.4141, 0.6667, 0.3958, 0.7569, 0.3906, 0.7725, 0.3854, 0.7569, 0.5339, 0.6902, 0.4948, 0.651, 0.4948, 0.6471, 0.5964, 0.698, 0.6302, 0.7961, 0.5677, 0.7961, 0.6641, 0.7961, 0.6016, 0.7961, 0.6354, 0.698, 0.5677, 0.7137, 0.5677, 0.7843, 0.5833, 0.6941, 0.3672, 0.6039, 0.3906, 0.6, 0.3828, 0.6078, 0.4115, 0.6039, 0.3984, 0.6078, 0.3906, 0.6, 0.3568, 0.7176, 0.3516, 0.7373, 0.3462, 0.7176, 0.513, 0.9098, 0.513, 0.8706, 0.4766, 0.8863, 0.4505, 0.7686, 0.4297, 0.7373, 0.4531, 0.7373, 0.3516, 0.7725, 0.3516, 0.7843, 0.3411, 0.7686, 0.4297, 0.7843, 0.4297, 0.7725, 0.4505, 0.7686, 0.3568, 0.7176, 0.3672, 0.6667, 0.3776, 0.698, 0.3516, 0.7373, 0.3854, 0.7569, 0.3516, 0.7725, 0.4297, 0.7373, 0.4297, 0.7725, 0.3958, 0.7569, 0.3516, 0.7373, 0.3568, 0.7176, 0.3854, 0.7569, 0.4297, 0.7373, 0.3958, 0.7569, 0.4245, 0.7176, 0.4766, 0.8902, 0.4375, 0.8627, 0.4766, 0.8588, 0.388, 0.8549, 0.3958, 0.898, 0.3516, 0.8196, 0.5339, 0.6902, 0.4948, 0.6471, 0.4948, 0.651, 0.526, 0.7843, 0.5625, 0.7765, 0.5703, 0.7843, 0.5677, 0.7804, 0.5625, 0.7725, 0.526, 0.7804, 0.526, 0.7137, 0.5599, 0.7255, 0.5651, 0.7137, 0.5677, 0.7137, 0.5599, 0.7255, 0.526, 0.7137, 0.4948, 0.651, 0.5339, 0.6902, 0.5026, 0.6863, 0.4974, 0.651, 0.5026, 0.6863, 0.5339, 0.6902, 0.513, 0.8706, 0.4948, 0.8118, 0.485, 0.852, 0.526, 0.7137, 0.5026, 0.6863, 0.5078, 0.7176, 0.4505, 0.7686, 0.4531, 0.7373, 0.4635, 0.7961, 0.4349, 0.8314, 0.4427, 0.8745, 0.4297, 0.851, 0.4557, 0.8, 0.5208, 0.7961, 0.4766, 0.8588, 0.4557, 0.8, 0.4766, 0.8588, 0.4375, 0.8627, 0.6641, 0.698, 0.6302, 0.7961, 0.5964, 0.698, 0.4948, 0.8118, 0.513, 0.8706, 0.513, 0.8118, 0.5208, 0.8588, 0.4766, 0.8588, 0.5208, 0.7961, 0.5833, 0.7961, 0.5703, 0.7843, 0.5833, 0.6941, 0.4505, 0.7686, 0.4635, 0.7961, 0.4349, 0.8314, 0.4427, 0.8745, 0.4349, 0.8314, 0.4635, 0.7961, 0.388, 0.8549, 0.4297, 0.8549, 0.3958, 0.898, 0.625, 0.898, 0.6068, 0.8824, 0.6302, 0.8549, 0.4557, 0.8, 0.4688, 0.749, 0.5208, 0.7961, 0.4193, 0.8784, 0.4297, 0.851, 0.4427, 0.8745, 0.4297, 0.7725, 0.4297, 0.7373, 0.4505, 0.7686, 0.3854, 0.7569, 0.3776, 0.698, 0.3854, 0.702, 0.3854, 0.7389, 0.3958, 0.7569, 0.3958, 0.7381, 0.3958, 0.702, 0.4036, 0.698, 0.3854, 0.7569, 0.3568, 0.7176, 0.3776, 0.698, 0.3958, 0.7569, 0.4036, 0.698, 0.4245, 0.7176, 0.526, 0.7137, 0.5078, 0.7176, 0.526, 0.7804, 0.5208, 0.7961, 0.526, 0.7804, 0.5172, 0.7743, 0.5703, 0.4078, 0.5599, 0.3569, 0.5755, 0.3608, 0.5703, 0.4078, 0.5755, 0.3608, 0.5833, 0.4078, 0.5833, 0.4078, 0.5755, 0.3608, 0.5938, 0.3569, 0.4141, 0.6667, 0.3906, 0.6667, 0.3984, 0.6078, 0.3672, 0.6667, 0.3828, 0.6078, 0.3906, 0.6667, 0.3828, 0.6078, 0.3984, 0.6078, 0.3906, 0.6667, 0.5026, 0.6863, 0.5339, 0.6902, 0.526, 0.7137, 0.5026, 0.6863, 0.526, 0.7137, 0.5339, 0.6902, 0.5833, 0.7961, 0.5833, 0.6941, 0.5677, 0.7843, 0.5677, 0.7137, 0.5833, 0.6941, 0.5703, 0.7843, 0.526, 0.7843, 0.5208, 0.7961, 0.4688, 0.749, 0.349, 0.8902, 0.3516, 0.8392, 0.3958, 0.898, 0.4193, 0.8784, 0.3958, 0.8941, 0.4297, 0.851, 0.3333, 0.7176, 0.3361, 0.7357, 0.3371, 0.7726, 0.3333, 0.7765, 0.3516, 0.7725, 0.3411, 0.7686, 0.3516, 0.7373, 0.3516, 0.8392, 0.3404, 0.7931, 0.3516, 0.8196, 0.3516, 0.7843, 0.3516, 0.8196, 0.3476, 0.8, 0.3411, 0.7686, 0.3411, 0.7686, 0.3476, 0.8, 0.3371, 0.7726, 0.3516, 0.8392, 0.3516, 0.8196, 0.3958, 0.898, 0.5703, 0.7843, 0.5208, 0.7961, 0.526, 0.7843, 0.4193, 0.9412, 0.4635, 0.9686, 0.4635, 0.9373, 0.5677, 0.7137, 0.5339, 0.6902, 0.5833, 0.6941, 0.6068, 0.8824, 0.5703, 0.8549, 0.6302, 0.8549, 0.5625, 0.902, 0.5208, 0.9608, 0.5755, 0.9608, 0.5833, 0.6941, 0.5391, 0.6471, 0.5339, 0.6902, 0.0313, 0.6078, 0.04188, 0.5951, 0.04173, 0.6148, 0.5208, 0.8549, 0.5599, 0.8941, 0.5703, 0.8549, 0.4948, 0.6471, 0.4661, 0.6353, 0.4948, 0.651, 0.5677, 0.7804, 0.5208, 0.7961, 0.5833, 0.7961, 0.4792, 0.9608, 0.5208, 0.898, 0.4792, 0.898, 0.5599, 0.7255, 0.526, 0.7804, 0.5625, 0.7725, 0.0052, 0.3255, 0.0417, 0.2824, 0.0417, 0.3255, 0.4661, 0.6353, 0.4948, 0.6471, 0.4948, 0.651, 0.5677, 0.7137, 0.5339, 0.6902, 0.526, 0.7137, 0.4297, 0.7373, 0.4479, 0.7176, 0.4531, 0.7373, 0.5833, 0.6941, 0.5391, 0.6471, 0.5911, 0.6588, 0.5599, 0.7255, 0.526, 0.7843, 0.526, 0.7137, 0.4141, 0.6667, 0.4115, 0.6039, 0.4375, 0.6667, 0.4375, 0.6667, 0.4245, 0.7176, 0.4141, 0.6667, 0.3958, 0.7569, 0.4297, 0.7843, 0.3906, 0.7725, 0.5625, 0.8902, 0.5405, 0.8736, 0.5671, 0.8717, 0.6328, 0.898, 0.6016, 0.8549, 0.6615, 0.8549, 0.4792, 0.8941, 0.5208, 0.8549, 0.4792, 0.8549, 0.3672, 0.6039, 0.3672, 0.6667, 0.3438, 0.6667, 0.4948, 0.651, 0.4714, 0.6863, 0.4661, 0.6353, 0.638, 0.6627, 0.5807, 0.6941, 0.5833, 0.6627, 0.4974, 0.6471, 0.5391, 0.6471, 0.5174, 0.6369, 0.4974, 0.6275, 0.5599, 0.7255, 0.5677, 0.7804, 0.5651, 0.7137, 0.5599, 0.7255, 0.5703, 0.7843, 0.5625, 0.7765, 0.3568, 0.7176, 0.3438, 0.6667, 0.3672, 0.6667, 0.4974, 0.651, 0.4714, 0.6863, 0.5026, 0.6863, 0.5026, 0.6863, 0.4661, 0.7294, 0.4714, 0.6863, 0.4271, 0.7843, 0.388, 0.8549, 0.388, 0.7725, 0.3958, 0.702, 0.3888, 0.7388, 0.3854, 0.7389, 0.3854, 0.702, 0.4401, 0.902, 0.4792, 0.9608, 0.4792, 0.898, 0.5885, 0.9843, 0.5156, 0.9647, 0.5156, 0.9843, 0.4349, 0.8314, 0.4297, 0.7843, 0.4505, 0.7686, 0.4766, 0.8902, 0.5208, 0.8811, 0.5208, 0.902, 0.4792, 0.7961, 0.5208, 0.8549, 0.5208, 0.7961, 0.5703, 0.8549, 0.5208, 0.7961, 0.5208, 0.8549, 0.6016, 0.8549, 0.6641, 0.7961, 0.6615, 0.8549, 0.6302, 0.8549, 0.5677, 0.7961, 0.6302, 0.7961, 0.5703, 0.8588, 0.5208, 0.7961, 0.5833, 0.7961, 0.4948, 0.8118, 0.4661, 0.8471, 0.485, 0.852, 0.0, 0.3451, 0.0417, 0.3922, 0.0417, 0.3373, 0.0417, 0.3922, 0.0, 0.3451, 0.0417, 0.3373, 0.5026, 0.9451, 0.4635, 0.9686, 0.5026, 0.9725, 0.5208, 0.9922, 0.4792, 0.9608, 0.4766, 0.9882, 0.5208, 0.9804, 0.5651, 1.0, 0.5755, 0.9765, 0.4349, 0.9608, 0.4766, 0.9882, 0.4792, 0.9608, 0.4688, 0.749, 0.526, 0.7137, 0.526, 0.7843, 0.0313, 0.6078, 0.02081, 0.5952, 0.02049, 0.5765, 0.0313, 0.5765, 0.4948, 0.6471, 0.5391, 0.6471, 0.5339, 0.6902, 0.0078, 0.4, 0.0417, 0.3922, 0.0026, 0.3922, 0.0547, 0.6235, 0.04215, 0.6193, 0.04173, 0.6148, 0.0052, 0.3294, 0.0417, 0.3255, 0.0417, 0.3294, 0.0313, 0.6157, 0.02147, 0.619, 0.02142, 0.6144, 0.0313, 0.6078, 0.0078, 0.4, 0.0417, 0.3922, 0.0417, 0.4, 0.513, 0.8118, 0.4904, 0.8021, 0.4856, 0.8038, 0.4948, 0.8118, 0.5078, 0.7176, 0.4926, 0.7594, 0.5172, 0.7743, 0.4036, 0.698, 0.3906, 0.6667, 0.4141, 0.6667, 0.3906, 0.6667, 0.3776, 0.698, 0.3672, 0.6667, 0.5078, 0.7176, 0.474, 0.6902, 0.4721, 0.7046, 0.3516, 0.8196, 0.388, 0.7725, 0.388, 0.8549, 0.3516, 0.7843, 0.3854, 0.7569, 0.3906, 0.7725, 0.5703, 0.7843, 0.5833, 0.7961, 0.5208, 0.7961, 0.4193, 0.9412, 0.4193, 0.9686, 0.4635, 0.9686, 0.5677, 0.7137, 0.526, 0.7137, 0.5339, 0.6902, 0.6068, 0.8824, 0.5885, 0.8863, 0.5778, 0.8678, 0.5703, 0.8549, 0.5625, 0.902, 0.5208, 0.898, 0.5208, 0.9608, 0.5833, 0.6941, 0.5911, 0.6588, 0.5391, 0.6471, 0.0313, 0.6078, 0.0313, 0.5765, 0.04174, 0.5765, 0.04188, 0.5951, 0.5208, 0.8549, 0.5208, 0.9059, 0.5599, 0.8941, 0.4948, 0.6471, 0.4688, 0.6314, 0.4661, 0.6353, 0.5677, 0.7804, 0.526, 0.7804, 0.5208, 0.7961, 0.4792, 0.9608, 0.5208, 0.9608, 0.5208, 0.898, 0.5599, 0.7255, 0.526, 0.7137, 0.526, 0.7804, 0.0052, 0.3255, 0.0026, 0.2824, 0.0417, 0.2824, 0.4661, 0.6353, 0.4688, 0.6314, 0.4948, 0.6471, 0.5677, 0.7137, 0.5833, 0.6941, 0.5339, 0.6902, 0.4297, 0.7373, 0.4245, 0.7176, 0.4479, 0.7176, 0.5833, 0.6941, 0.5339, 0.6902, 0.5391, 0.6471, 0.5599, 0.7255, 0.5625, 0.7765, 0.526, 0.7843, 0.4141, 0.6667, 0.3984, 0.6078, 0.4115, 0.6039, 0.4375, 0.6667, 0.4479, 0.7176, 0.4245, 0.7176, 0.3958, 0.7569, 0.4297, 0.7725, 0.4297, 0.7843, 0.5625, 0.8902, 0.5208, 0.902, 0.5208, 0.8811, 0.5405, 0.8736, 0.6328, 0.898, 0.5964, 0.898, 0.6016, 0.8549, 0.4792, 0.8941, 0.5208, 0.9059, 0.5208, 0.8549, 0.3672, 0.6039, 0.3828, 0.6078, 0.3672, 0.6667, 0.4948, 0.651, 0.5026, 0.6863, 0.4714, 0.6863, 0.638, 0.6627, 0.638, 0.6941, 0.5807, 0.6941, 0.4974, 0.6471, 0.5339, 0.6902, 0.5391, 0.6471, 0.5599, 0.7255, 0.5625, 0.7725, 0.5677, 0.7804, 0.5599, 0.7255, 0.5677, 0.7137, 0.5703, 0.7843, 0.3568, 0.7176, 0.3462, 0.7176, 0.3373, 0.6984, 0.3399, 0.6854, 0.4974, 0.651, 0.4661, 0.6353, 0.4714, 0.6863, 0.5026, 0.6863, 0.526, 0.7137, 0.4661, 0.7294, 0.4271, 0.7843, 0.4297, 0.8549, 0.388, 0.8549, 0.3958, 0.702, 0.3958, 0.7381, 0.3888, 0.7388, 0.4401, 0.902, 0.4349, 0.9608, 0.4792, 0.9608, 0.5885, 0.9843, 0.5911, 0.9647, 0.5156, 0.9647, 0.4349, 0.8314, 0.4297, 0.851, 0.4297, 0.7843, 0.4766, 0.8902, 0.4766, 0.8588, 0.5208, 0.8588, 0.4792, 0.7961, 0.4792, 0.8549, 0.5208, 0.8549, 0.5703, 0.8549, 0.5833, 0.7961, 0.5208, 0.7961, 0.6016, 0.8549, 0.6016, 0.7961, 0.6641, 0.7961, 0.6302, 0.8549, 0.5703, 0.8549, 0.5677, 0.7961, 0.5703, 0.8588, 0.5208, 0.8588, 0.5208, 0.7961, 0.4948, 0.8118, 0.4856, 0.8038, 0.4735, 0.8111, 0.4661, 0.8471, 0.0, 0.3451, 0.0026, 0.3922, 0.0417, 0.3922, 0.0417, 0.3922, 0.0026, 0.3922, 0.0, 0.3451, 0.5026, 0.9451, 0.4635, 0.9373, 0.4635, 0.9686, 0.5208, 0.9922, 0.5208, 0.9608, 0.4792, 0.9608, 0.5208, 0.9804, 0.5208, 1.0, 0.5651, 1.0, 0.4349, 0.9608, 0.4401, 0.9882, 0.4766, 0.9882, 0.4688, 0.749, 0.4661, 0.7294, 0.526, 0.7137, 0.0313, 0.6078, 0.02142, 0.6144, 0.02081, 0.5952, 0.4948, 0.6471, 0.4974, 0.6235, 0.5202, 0.6364, 0.5391, 0.6471, 0.0078, 0.4, 0.0417, 0.4, 0.0417, 0.3922, 0.0547, 0.6235, 0.0521, 0.6275, 0.04266, 0.6221, 0.04215, 0.6193, 0.0052, 0.3294, 0.0052, 0.3255, 0.0417, 0.3255, 0.0313, 0.6157, 0.02128, 0.6214, 0.02147, 0.619, 0.0078, 0.4, 0.0026, 0.3922, 0.0417, 0.3922, 0.513, 0.8118, 0.5074, 0.7762, 0.4904, 0.8021, 0.5078, 0.7176, 0.4877, 0.7237, 0.4688, 0.7294, 0.4736, 0.7605, 0.4926, 0.7594, 0.4036, 0.698, 0.3906, 0.6941, 0.3906, 0.6667, 0.3906, 0.6667, 0.3906, 0.6941, 0.3776, 0.698, 0.5078, 0.7176, 0.5052, 0.6902, 0.474, 0.6902, 0.3516, 0.8196, 0.3516, 0.7843, 0.388, 0.7725, 0.3516, 0.7843, 0.3516, 0.7725, 0.3854, 0.7569, 0.6094, 0.498, 0.5938, 0.498, 0.6172, 0.5686, 0.6146, 0.4549, 0.6641, 0.4549, 0.612, 0.498, 0.612, 0.5176, 0.6276, 0.5176, 0.612, 0.5725, 0.612, 0.498, 0.6172, 0.5686, 0.5938, 0.498, 0.6094, 0.4588, 0.6016, 0.4549, 0.6094, 0.4588, 0.6146, 0.4549, 0.6589, 0.4078, 0.6641, 0.4549, 0.6589, 0.4078, 0.6641, 0.4627, 0.6641, 0.4549, 0.6146, 0.4157, 0.6589, 0.4078, 0.6146, 0.4039, 0.6172, 0.5686, 0.5938, 0.498, 0.6172, 0.5686, 0.5938, 0.498, 0.6146, 0.498, 0.612, 0.498, 0.6589, 0.4196, 0.6146, 0.4627, 0.6641, 0.4627, 0.6094, 0.4588, 0.6068, 0.498, 0.6094, 0.4588, 0.6016, 0.4549, 0.6068, 0.498, 0.5938, 0.498, 0.6094, 0.498, 0.6016, 0.4549, 0.5938, 0.498, 0.6016, 0.4549, 0.5938, 0.498, 0.5938, 0.498, 0.6276, 0.5176, 0.6641, 0.5647, 0.612, 0.5725, 0.6146, 0.498, 0.6094, 0.498, 0.6172, 0.5686, 0.6146, 0.4157, 0.6146, 0.4549, 0.6146, 0.4627, 0.6641, 0.4627, 0.6589, 0.5686, 0.6641, 0.4549, 0.6146, 0.498, 0.6146, 0.4549, 0.612, 0.498, 0.612, 0.498, 0.6589, 0.5686, 0.6172, 0.5686, 0.6094, 0.4588, 0.6016, 0.4549, 0.6016, 0.4549, 0.6146, 0.4549, 0.6146, 0.4039, 0.6589, 0.4078, 0.6589, 0.4078, 0.6589, 0.4196, 0.6641, 0.4627, 0.6146, 0.4157, 0.6589, 0.4196, 0.6589, 0.4078, 0.6172, 0.5686, 0.5938, 0.498, 0.5938, 0.498, 0.5938, 0.498, 0.6068, 0.498, 0.6146, 0.498, 0.6589, 0.4196, 0.6146, 0.4157, 0.6146, 0.4627, 0.6094, 0.4588, 0.6094, 0.498, 0.6068, 0.498, 0.6016, 0.4549, 0.6094, 0.4588, 0.6068, 0.498, 0.6094, 0.498, 0.6094, 0.4588, 0.6016, 0.4549, 0.6016, 0.4549, 0.6016, 0.4549, 0.5938, 0.498, 0.6276, 0.5176, 0.6641, 0.5216, 0.6641, 0.5647, 0.6146, 0.498, 0.6068, 0.498, 0.6094, 0.498, 0.6146, 0.4157, 0.6146, 0.4039, 0.6146, 0.4549, 0.6641, 0.4627, 0.6589, 0.5686, 0.6589, 0.5686, 0.6146, 0.498, 0.6146, 0.4627, 0.6146, 0.4549, 0.612, 0.498, 0.6641, 0.4549, 0.6589, 0.5686, 0.3229, 0.4314, 0.3307, 0.4863, 0.2708, 0.451, 0.2708, 0.5529, 0.2708, 0.451, 0.2214, 0.5529, 0.2708, 0.451, 0.2682, 0.4, 0.3229, 0.4314, 0.2708, 0.451, 0.224, 0.4353, 0.2682, 0.4, 0.224, 0.4353, 0.2708, 0.451, 0.2682, 0.4, 0.3255, 0.2902, 0.2552, 0.2902, 0.2917, 0.2549, 0.237, 0.2824, 0.1745, 0.2824, 0.2057, 0.251, 0.2708, 0.451, 0.3229, 0.4314, 0.2682, 0.4, 0.224, 0.4353, 0.2708, 0.451, 0.2214, 0.5529, 0.3229, 0.4314, 0.2708, 0.451, 0.3307, 0.4863, 0.224, 0.4353, 0.2214, 0.5529, 0.2708, 0.451, 0.2708, 0.5529, 0.2214, 0.5529, 0.2708, 0.451, 0.1458, 0.5725, 0.138, 0.6275, 0.0807, 0.5725, 0.0885, 0.5725, 0.0807, 0.6275, 0.1536, 0.5725, 0.1458, 0.5725, 0.0807, 0.5725, 0.138, 0.6275, 0.0885, 0.5725, 0.1536, 0.5725, 0.0807, 0.6275, 0.2552, 0.2902, 0.3307, 0.4039, 0.2904, 0.4039, 0.25, 0.4039, 0.1745, 0.2824, 0.2448, 0.3373, 0.1667, 0.3373, 0.1719, 0.4039, 0.2448, 0.3373, 0.2422, 0.4039, 0.2708, 0.5529, 0.3307, 0.4863, 0.3151, 0.5529, 0.2708, 0.5529, 0.3307, 0.4863, 0.2708, 0.451, 0.1536, 0.5765, 0.0755, 0.6157, 0.151, 0.6157, 0.0755, 0.6157, 0.1536, 0.5765, 0.151, 0.6157, 0.2552, 0.2902, 0.3255, 0.2902, 0.3307, 0.4039, 0.1745, 0.2824, 0.237, 0.2824, 0.2448, 0.3373, 0.1719, 0.4039, 0.1667, 0.3373, 0.2448, 0.3373, 0.2708, 0.5529, 0.2708, 0.451, 0.3307, 0.4863, 0.2708, 0.5529, 0.3151, 0.5529, 0.3307, 0.4863, 0.1536, 0.5765, 0.0729, 0.5765, 0.0755, 0.6157, 0.0755, 0.6157, 0.0729, 0.5765, 0.1133, 0.5765, 0.1536, 0.5765, 0.2995, 0.2549, 0.2943, 0.2235, 0.3307, 0.2549, 0.2969, 0.0275, 0.2969, 0.0, 0.2786, 0.0275, 0.2969, 0.0275, 0.2969, 0.0, 0.3151, 0.0275, 0.2995, 0.2549, 0.3307, 0.2549, 0.2943, 0.2235, 0.2969, 0.0275, 0.2786, 0.0275, 0.2969, 0.0, 0.3307, 0.2588, 0.3125, 0.2314, 0.2995, 0.2549, 0.2969, 0.0, 0.2969, 0.0275, 0.3151, 0.0275, 0.2682, 0.2549, 0.2891, 0.2275, 0.2995, 0.2549, 0.2682, 0.2549, 0.2995, 0.2549, 0.2891, 0.2275, 0.3307, 0.2588, 0.2995, 0.2549, 0.3125, 0.2314, 0.3125, 0.2314, 0.2995, 0.2549, 0.2891, 0.2275, 0.3125, 0.2314, 0.2891, 0.2275, 0.2995, 0.2549, 0.2943, 0.2235, 0.2656, 0.2549, 0.2995, 0.2549, 0.2943, 0.2235, 0.2656, 0.2549, 0.263, 0.2157, 0.2969, 0.098, 0.263, 0.2157, 0.2943, 0.2235, 0.263, 0.2157, 0.2969, 0.098, 0.2943, 0.2235, 0.2943, 0.2235, 0.3229, 0.098, 0.2969, 0.098, 0.2943, 0.2235, 0.3229, 0.098, 0.3307, 0.2549, 0.2943, 0.2235, 0.263, 0.2157, 0.2656, 0.2549, 0.2943, 0.2235, 0.2995, 0.2549, 0.2656, 0.2549, 0.2969, 0.098, 0.2682, 0.098, 0.263, 0.2157, 0.263, 0.2157, 0.2682, 0.098, 0.2969, 0.098, 0.2943, 0.2235, 0.3307, 0.2549, 0.3229, 0.098, 0.2943, 0.2235, 0.2969, 0.098, 0.3229, 0.098, 0.1198, 0.102, 0.1563, 0.0706, 0.125, 0.0275, 0.224, 0.0275, 0.2422, 0.0706, 0.2552, 0.0275, 0.2161, 0.0706, 0.2422, 0.0706, 0.224, 0.0275, 0.1563, 0.0275, 0.125, 0.0275, 0.1563, 0.0706, 0.2604, 0.102, 0.2552, 0.0275, 0.2422, 0.0706, 0.2604, 0.102, 0.2422, 0.2314, 0.2604, 0.2196, 0.1901, 0.0706, 0.1563, 0.0275, 0.1563, 0.0706, 0.2161, 0.0706, 0.2422, 0.2314, 0.2422, 0.0706, 0.2422, 0.2314, 0.2448, 0.251, 0.2604, 0.2196, 0.2161, 0.0706, 0.1901, 0.2235, 0.2109, 0.2314, 0.1536, 0.2431, 0.1198, 0.2196, 0.1354, 0.251, 0.1901, 0.0706, 0.1563, 0.2, 0.1901, 0.2235, 0.1563, 0.2, 0.1198, 0.102, 0.1198, 0.2196, 0.1536, 0.2431, 0.1901, 0.2235, 0.1563, 0.2, 0.2005, 0.2471, 0.2109, 0.2314, 0.1901, 0.2235, 0.2161, 0.0706, 0.1979, 0.0275, 0.1901, 0.0706, 0.2318, 0.2549, 0.2109, 0.2314, 0.2135, 0.2549, 0.1641, 0.2, 0.1276, 0.2549, 0.1667, 0.2549, 0.2604, 0.102, 0.2422, 0.0706, 0.2422, 0.2314, 0.1901, 0.0706, 0.1823, 0.0275, 0.1563, 0.0275, 0.2161, 0.0706, 0.2109, 0.2314, 0.2422, 0.2314, 0.2422, 0.2314, 0.2318, 0.2549, 0.2448, 0.251, 0.2161, 0.0706, 0.1901, 0.0706, 0.1901, 0.2235, 0.1536, 0.2431, 0.1563, 0.2, 0.1198, 0.2196, 0.1901, 0.0706, 0.1563, 0.0706, 0.1563, 0.2, 0.1563, 0.2, 0.1563, 0.0706, 0.1198, 0.102, 0.1536, 0.2431, 0.1797, 0.2471, 0.1901, 0.2235, 0.2005, 0.2471, 0.2135, 0.2549, 0.2109, 0.2314, 0.2161, 0.0706, 0.224, 0.0275, 0.1979, 0.0275, 0.2318, 0.2549, 0.2422, 0.2314, 0.2109, 0.2314, 0.1641, 0.2, 0.125, 0.1922, 0.1276, 0.2549, 0.3802, 0.0588, 0.3333, 0.1686, 0.388, 0.1686, 0.4271, 0.0588, 0.3828, 0.1686, 0.4401, 0.1686, 0.3333, 0.1686, 0.3802, 0.0588, 0.388, 0.1686, 0.3906, 0.2588, 0.4349, 0.2235, 0.3854, 0.2235, 0.4922, 0.0627, 0.4948, 0.0039, 0.4896, 0.0745, 0.4557, 0.0627, 0.4948, 0.0157, 0.4922, 0.0627, 0.4505, 0.0039, 0.4557, 0.0627, 0.4583, 0.0745, 0.3854, 0.2235, 0.4401, 0.1686, 0.3828, 0.1686, 0.6563, 0.5255, 0.6198, 0.5725, 0.6198, 0.5255, 0.3828, 0.1686, 0.4297, 0.0588, 0.4427, 0.1686, 0.4505, 0.0157, 0.4948, 0.0039, 0.4948, 0.0157, 0.3359, 0.2235, 0.388, 0.1686, 0.3854, 0.2588, 0.3359, 0.2235, 0.388, 0.1686, 0.3333, 0.1686, 0.4922, 0.0627, 0.4583, 0.0745, 0.4557, 0.0627, 0.3802, 0.0588, 0.3385, 0.0588, 0.3333, 0.1686, 0.4271, 0.0588, 0.3906, 0.0588, 0.3828, 0.1686, 0.3333, 0.1686, 0.3385, 0.0588, 0.3802, 0.0588, 0.3906, 0.2588, 0.4323, 0.2627, 0.4349, 0.2235, 0.4922, 0.0627, 0.4948, 0.0157, 0.4948, 0.0039, 0.4557, 0.0627, 0.4505, 0.0157, 0.4948, 0.0157, 0.4505, 0.0039, 0.4505, 0.0157, 0.4557, 0.0627, 0.3854, 0.2235, 0.4349, 0.2235, 0.4401, 0.1686, 0.6563, 0.5255, 0.6563, 0.5725, 0.6198, 0.5725, 0.3828, 0.1686, 0.3932, 0.0588, 0.4297, 0.0588, 0.4505, 0.0157, 0.4505, 0.0039, 0.4948, 0.0039, 0.3359, 0.2235, 0.3333, 0.1686, 0.388, 0.1686, 0.3359, 0.2235, 0.3854, 0.2627, 0.388, 0.1686, 0.4922, 0.0627, 0.4896, 0.0745, 0.4583, 0.0745, 0.0521, 0.6902, 0.0391, 0.7412, 0.0234, 0.7216, 0.3385, 0.2275, 0.3646, 0.2157, 0.3828, 0.2275, 0.0026, 0.6627, 0.0391, 0.6392, 0.0234, 0.6627, 0.2604, 0.9569, 0.2734, 0.9333, 0.2734, 0.9961, 0.3307, 0.9569, 0.3151, 0.9961, 0.3151, 0.9333, 0.0026, 0.7216, 0.0234, 0.7216, 0.0391, 0.7412, 0.3828, 0.2275, 0.3646, 0.2157, 0.3385, 0.2275, 0.4375, 0.2275, 0.3932, 0.2275, 0.4141, 0.2157, 0.3932, 0.2275, 0.4375, 0.2275, 0.4141, 0.2157, 0.0521, 0.6902, 0.0234, 0.6627, 0.0391, 0.6392, 0.0234, 0.7216, 0.0234, 0.6627, 0.0521, 0.6902, 0.3828, 0.2275, 0.3333, 0.3137, 0.388, 0.3137, 0.4375, 0.2275, 0.3906, 0.3137, 0.4401, 0.3176, 0.4375, 0.2275, 0.3906, 0.3137, 0.3932, 0.2275, 0.2734, 0.9333, 0.2604, 0.8314, 0.2734, 0.8314, 0.0234, 0.7216, 0.0026, 0.6627, 0.0234, 0.6627, 0.2578, 0.9569, 0.2448, 0.8353, 0.2604, 0.8353, 0.3151, 0.9961, 0.2734, 0.9333, 0.3151, 0.9333, 0.3151, 0.9333, 0.2734, 0.8314, 0.3177, 0.8314, 0.3307, 0.8314, 0.3151, 0.9333, 0.3177, 0.8314, 0.3828, 0.2275, 0.3333, 0.3176, 0.3385, 0.2275, 0.0, 0.6627, 0.0391, 0.7294, 0.0, 0.7176, 0.3828, 0.2275, 0.3385, 0.2275, 0.3333, 0.3137, 0.4375, 0.2275, 0.3932, 0.2275, 0.3906, 0.3137, 0.4375, 0.2275, 0.4401, 0.3176, 0.3906, 0.3137, 0.2734, 0.9333, 0.2604, 0.9569, 0.2604, 0.8314, 0.0234, 0.7216, 0.0026, 0.7216, 0.0026, 0.6627, 0.2578, 0.9569, 0.2448, 0.9922, 0.2448, 0.8353, 0.3151, 0.9961, 0.2734, 0.9961, 0.2734, 0.9333, 0.3151, 0.9333, 0.2734, 0.9333, 0.2734, 0.8314, 0.3307, 0.8314, 0.3307, 0.9569, 0.3151, 0.9333, 0.3828, 0.2275, 0.388, 0.3176, 0.3333, 0.3176, 0.2344, 0.8314, 0.237, 0.9961, 0.2083, 0.9569, 0.0, 0.6627, 0.0391, 0.6471, 0.0391, 0.7294, 0.6094, 0.498, 0.5938, 0.498, 0.6172, 0.5686, 0.6146, 0.4549, 0.6641, 0.4549, 0.612, 0.498, 0.612, 0.5176, 0.6276, 0.5176, 0.612, 0.5725, 0.612, 0.498, 0.6172, 0.5686, 0.5938, 0.498, 0.6094, 0.4588, 0.6016, 0.4549, 0.6094, 0.4588, 0.6146, 0.4549, 0.6589, 0.4078, 0.6641, 0.4549, 0.6589, 0.4078, 0.6641, 0.4627, 0.6641, 0.4549, 0.6146, 0.4157, 0.6589, 0.4078, 0.6146, 0.4039, 0.6172, 0.5686, 0.5938, 0.498, 0.6172, 0.5686, 0.5938, 0.498, 0.6146, 0.498, 0.612, 0.498, 0.6589, 0.4196, 0.6146, 0.4627, 0.6641, 0.4627, 0.6094, 0.4588, 0.6068, 0.498, 0.6094, 0.4588, 0.6016, 0.4549, 0.6068, 0.498, 0.5938, 0.498, 0.6094, 0.498, 0.6016, 0.4549, 0.5938, 0.498, 0.6016, 0.4549, 0.5938, 0.498, 0.5938, 0.498, 0.6276, 0.5176, 0.6641, 0.5647, 0.612, 0.5725, 0.6146, 0.498, 0.6094, 0.498, 0.6172, 0.5686, 0.6146, 0.4157, 0.6146, 0.4549, 0.6146, 0.4627, 0.6641, 0.4627, 0.6589, 0.5686, 0.6641, 0.4549, 0.6146, 0.498, 0.6146, 0.4549, 0.612, 0.498, 0.612, 0.498, 0.6589, 0.5686, 0.6172, 0.5686, 0.6094, 0.4588, 0.6016, 0.4549, 0.6016, 0.4549, 0.6146, 0.4549, 0.6146, 0.4039, 0.6589, 0.4078, 0.6589, 0.4078, 0.6589, 0.4196, 0.6641, 0.4627, 0.6146, 0.4157, 0.6589, 0.4196, 0.6589, 0.4078, 0.6172, 0.5686, 0.5938, 0.498, 0.5938, 0.498, 0.5938, 0.498, 0.6068, 0.498, 0.6146, 0.498, 0.6589, 0.4196, 0.6146, 0.4157, 0.6146, 0.4627, 0.6094, 0.4588, 0.6094, 0.498, 0.6068, 0.498, 0.6016, 0.4549, 0.6094, 0.4588, 0.6068, 0.498, 0.6094, 0.498, 0.6094, 0.4588, 0.6016, 0.4549, 0.6016, 0.4549, 0.6016, 0.4549, 0.5938, 0.498, 0.6276, 0.5176, 0.6641, 0.5216, 0.6641, 0.5647, 0.6146, 0.498, 0.6068, 0.498, 0.6094, 0.498, 0.6146, 0.4157, 0.6146, 0.4039, 0.6146, 0.4549, 0.6641, 0.4627, 0.6589, 0.5686, 0.6589, 0.5686, 0.6146, 0.498, 0.6146, 0.4627, 0.6146, 0.4549, 0.612, 0.498, 0.6641, 0.4549, 0.6589, 0.5686, 0.5286, 0.1255, 0.5286, 0.1255, 0.5391, 0.2118, 0.5677, 0.2471, 0.612, 0.2078, 0.5469, 0.2039, 0.5651, 0.2157, 0.625, 0.1686, 0.5625, 0.1255, 0.5599, 0.1255, 0.6224, 0.1686, 0.5651, 0.2157, 0.5677, 0.2471, 0.5469, 0.2863, 0.612, 0.2784, 0.5677, 0.2471, 0.612, 0.2784, 0.612, 0.2078, 0.5651, 0.2157, 0.5286, 0.1255, 0.5599, 0.1255, 0.6589, 0.3412, 0.599, 0.2863, 0.599, 0.349, 0.5807, 0.3294, 0.599, 0.2863, 0.5807, 0.302, 0.625, 0.1686, 0.6641, 0.1255, 0.5625, 0.1255, 0.6458, 0.2196, 0.6641, 0.2824, 0.6641, 0.2078, 0.6484, 0.2157, 0.612, 0.2784, 0.651, 0.2745, 0.5651, 0.2157, 0.5286, 0.1255, 0.5391, 0.2118, 0.6641, 0.1255, 0.6224, 0.1686, 0.5599, 0.1255, 0.5651, 0.2157, 0.5391, 0.2118, 0.5286, 0.1255, 0.6589, 0.3412, 0.6589, 0.2941, 0.599, 0.2863, 0.5807, 0.3294, 0.599, 0.349, 0.599, 0.2863, 0.625, 0.1686, 0.6615, 0.1529, 0.6641, 0.1255, 0.6458, 0.2196, 0.6458, 0.2745, 0.6641, 0.2824, 0.6484, 0.2157, 0.612, 0.2078, 0.612, 0.2784, 0.5651, 0.2157, 0.5625, 0.1255, 0.5286, 0.1255, 0.6641, 0.1255, 0.6615, 0.1529, 0.6224, 0.1686, 0.2995, 0.2549, 0.2943, 0.2235, 0.3307, 0.2549, 0.2969, 0.0275, 0.2969, 0.0, 0.2786, 0.0275, 0.2969, 0.0275, 0.2969, 0.0, 0.3151, 0.0275, 0.2995, 0.2549, 0.3307, 0.2549, 0.2943, 0.2235, 0.2969, 0.0275, 0.2786, 0.0275, 0.2969, 0.0, 0.3307, 0.2588, 0.3125, 0.2314, 0.2995, 0.2549, 0.2969, 0.0, 0.2969, 0.0275, 0.3151, 0.0275, 0.2682, 0.2549, 0.2891, 0.2275, 0.2995, 0.2549, 0.2682, 0.2549, 0.2995, 0.2549, 0.2891, 0.2275, 0.3307, 0.2588, 0.2995, 0.2549, 0.3125, 0.2314, 0.3125, 0.2314, 0.2995, 0.2549, 0.2891, 0.2275, 0.3125, 0.2314, 0.2891, 0.2275, 0.2995, 0.2549, 0.2943, 0.2235, 0.2656, 0.2549, 0.2995, 0.2549, 0.2943, 0.2235, 0.2656, 0.2549, 0.263, 0.2157, 0.2969, 0.098, 0.263, 0.2157, 0.2943, 0.2235, 0.263, 0.2157, 0.2969, 0.098, 0.2943, 0.2235, 0.2943, 0.2235, 0.3229, 0.098, 0.2969, 0.098, 0.2943, 0.2235, 0.3229, 0.098, 0.3307, 0.2549, 0.2943, 0.2235, 0.263, 0.2157, 0.2656, 0.2549, 0.2943, 0.2235, 0.2995, 0.2549, 0.2656, 0.2549, 0.2969, 0.098, 0.2682, 0.098, 0.263, 0.2157, 0.263, 0.2157, 0.2682, 0.098, 0.2969, 0.098, 0.2943, 0.2235, 0.3307, 0.2549, 0.3229, 0.098, 0.2943, 0.2235, 0.2969, 0.098, 0.3229, 0.098, 0.1198, 0.102, 0.1563, 0.0706, 0.125, 0.0275, 0.224, 0.0275, 0.2422, 0.0706, 0.2552, 0.0275, 0.2161, 0.0706, 0.2422, 0.0706, 0.224, 0.0275, 0.1563, 0.0275, 0.125, 0.0275, 0.1563, 0.0706, 0.2604, 0.102, 0.2552, 0.0275, 0.2422, 0.0706, 0.2604, 0.102, 0.2422, 0.2314, 0.2604, 0.2196, 0.1901, 0.0706, 0.1563, 0.0275, 0.1563, 0.0706, 0.2161, 0.0706, 0.2422, 0.2314, 0.2422, 0.0706, 0.2422, 0.2314, 0.2448, 0.251, 0.2604, 0.2196, 0.2161, 0.0706, 0.1901, 0.2235, 0.2109, 0.2314, 0.1536, 0.2431, 0.1198, 0.2196, 0.1354, 0.251, 0.1901, 0.0706, 0.1563, 0.2, 0.1901, 0.2235, 0.1563, 0.2, 0.1198, 0.102, 0.1198, 0.2196, 0.1536, 0.2431, 0.1901, 0.2235, 0.1563, 0.2, 0.2005, 0.2471, 0.2109, 0.2314, 0.1901, 0.2235, 0.2161, 0.0706, 0.1979, 0.0275, 0.1901, 0.0706, 0.2318, 0.2549, 0.2109, 0.2314, 0.2135, 0.2549, 0.1641, 0.2, 0.1276, 0.2549, 0.1667, 0.2549, 0.2604, 0.102, 0.2422, 0.0706, 0.2422, 0.2314, 0.1901, 0.0706, 0.1823, 0.0275, 0.1563, 0.0275, 0.2161, 0.0706, 0.2109, 0.2314, 0.2422, 0.2314, 0.2422, 0.2314, 0.2318, 0.2549, 0.2448, 0.251, 0.2161, 0.0706, 0.1901, 0.0706, 0.1901, 0.2235, 0.1536, 0.2431, 0.1563, 0.2, 0.1198, 0.2196, 0.1901, 0.0706, 0.1563, 0.0706, 0.1563, 0.2, 0.1563, 0.2, 0.1563, 0.0706, 0.1198, 0.102, 0.1536, 0.2431, 0.1797, 0.2471, 0.1901, 0.2235, 0.2005, 0.2471, 0.2135, 0.2549, 0.2109, 0.2314, 0.2161, 0.0706, 0.224, 0.0275, 0.1979, 0.0275, 0.2318, 0.2549, 0.2422, 0.2314, 0.2109, 0.2314, 0.1641, 0.2, 0.125, 0.1922, 0.1276, 0.2549, 0.02081, 0.5952, 0.02142, 0.6144, 0.0078, 0.6235, 0.0052, 0.5765, 0.02142, 0.6144, 0.02147, 0.619, 0.0078, 0.6235, 0.04173, 0.6148, 0.04188, 0.5951, 0.0573, 0.5765, 0.0547, 0.6235, 0.02147, 0.619, 0.02128, 0.6214, 0.0104, 0.6275, 0.0078, 0.6235, 0.02049, 0.5765, 0.02081, 0.5952, 0.0052, 0.5765, 0.04173, 0.6148, 0.04215, 0.6193, 0.0313, 0.6157, 0.0313, 0.6078, 0.04215, 0.6193, 0.04266, 0.6221, 0.0313, 0.6157, 0.04188, 0.5951, 0.04174, 0.5765, 0.0573, 0.5765, 0.3854, 0.7389, 0.3888, 0.7388, 0.3854, 0.7569, 0.3888, 0.7388, 0.3958, 0.7381, 0.3958, 0.7569, 0.3854, 0.7569, 0.485, 0.852, 0.4661, 0.8471, 0.4766, 0.8863, 0.485, 0.852, 0.4766, 0.8863, 0.513, 0.8706, 0.4877, 0.7237, 0.4708, 0.7146, 0.4697, 0.7227, 0.4688, 0.7294, 0.4856, 0.8038, 0.4904, 0.8021, 0.4766, 0.7961, 0.4735, 0.8111, 0.4856, 0.8038, 0.4766, 0.7961, 0.4904, 0.8021, 0.5074, 0.7762, 0.5026, 0.7451, 0.4766, 0.7961, 0.3371, 0.7726, 0.3361, 0.7357, 0.3411, 0.7686, 0.3371, 0.7726, 0.3476, 0.8, 0.3516, 0.8196, 0.3404, 0.7931, 0.3333, 0.7765, 0.3362, 0.7208, 0.3516, 0.7373, 0.3411, 0.7686, 0.5671, 0.8717, 0.5405, 0.8736, 0.5208, 0.8588, 0.5703, 0.8588, 0.5208, 0.8811, 0.4766, 0.8902, 0.5208, 0.8588, 0.5405, 0.8736, 0.5208, 0.8811, 0.5208, 0.8588, 0.5172, 0.7743, 0.4926, 0.7594, 0.4792, 0.7961, 0.5208, 0.7961, 0.4926, 0.7594, 0.4736, 0.7605, 0.4792, 0.7961, 0.5172, 0.7743, 0.526, 0.7804, 0.5078, 0.7176, 0.3399, 0.6854, 0.3438, 0.6667, 0.3568, 0.7176, 0.4721, 0.7046, 0.4708, 0.7146, 0.4877, 0.7237, 0.5078, 0.7176])
_ca = me_leon.color_attributes.new('Color', 'FLOAT_COLOR', 'POINT')
_ca.data.foreach_set('color', [1.0, 1.0, 1.0, 1.0, 1.0, 1.0, 1.0, 1.0, 1.0, 1.0, 1.0, 1.0, 1.0, 1.0, 1.0, 1.0, 1.0, 1.0, 1.0, 1.0, 1.0, 1.0, 1.0, 1.0, 1.0, 1.0, 1.0, 1.0, 1.0, 1.0, 1.0, 1.0, 1.0, 1.0, 1.0, 1.0, 1.0, 1.0, 1.0, 1.0, 1.0, 1.0, 1.0, 1.0, 1.0, 1.0, 1.0, 1.0, 1.0, 1.0, 1.0, 1.0, 1.0, 1.0, 1.0, 1.0, 1.0, 1.0, 1.0, 1.0, 1.0, 1.0, 1.0, 1.0, 1.0, 1.0, 1.0, 1.0, 1.0, 1.0, 1.0, 1.0, 1.0, 1.0, 1.0, 1.0, 1.0, 1.0, 1.0, 1.0, 1.0, 1.0, 1.0, 1.0, 1.0, 1.0, 1.0, 1.0, 1.0, 1.0, 1.0, 1.0, 1.0, 1.0, 1.0, 1.0, 1.0, 1.0, 1.0, 1.0, 1.0, 1.0, 1.0, 1.0, 1.0, 1.0, 1.0, 1.0, 1.0, 1.0, 1.0, 1.0, 1.0, 1.0, 1.0, 1.0, 1.0, 1.0, 1.0, 1.0, 1.0, 1.0, 1.0, 1.0, 1.0, 1.0, 1.0, 1.0, 1.0, 1.0, 1.0, 1.0, 1.0, 1.0, 1.0, 1.0, 1.0, 1.0, 1.0, 1.0, 1.0, 1.0, 1.0, 1.0, 1.0, 1.0, 1.0, 1.0, 1.0, 1.0, 1.0, 1.0, 1.0, 1.0, 1.0, 1.0, 1.0, 1.0, 1.0, 1.0, 1.0, 1.0, 1.0, 1.0, 1.0, 1.0, 1.0, 1.0, 1.0, 1.0, 1.0, 1.0, 1.0, 1.0, 1.0, 1.0, 1.0, 1.0, 1.0, 1.0, 1.0, 1.0, 1.0, 1.0, 1.0, 1.0, 1.0, 1.0, 1.0, 1.0, 1.0, 1.0, 1.0, 1.0, 1.0, 1.0, 1.0, 1.0, 1.0, 1.0, 1.0, 1.0, 1.0, 1.0, 1.0, 1.0, 1.0, 1.0, 1.0, 1.0, 1.0, 1.0, 1.0, 1.0, 1.0, 1.0, 1.0, 1.0, 1.0, 1.0, 1.0, 1.0, 1.0, 1.0, 1.0, 1.0, 1.0, 1.0, 1.0, 1.0, 1.0, 1.0, 1.0, 1.0, 1.0, 1.0, 1.0, 1.0, 1.0, 1.0, 1.0, 1.0, 1.0, 1.0, 1.0, 1.0, 1.0, 1.0, 1.0, 1.0, 1.0, 1.0, 1.0, 1.0, 1.0, 1.0, 1.0, 1.0, 1.0, 1.0, 1.0, 1.0, 1.0, 1.0, 1.0, 1.0, 1.0, 1.0, 1.0, 1.0, 1.0, 1.0, 1.0, 1.0, 1.0, 1.0, 1.0, 1.0, 1.0, 1.0, 1.0, 1.0, 1.0, 1.0, 1.0, 1.0, 1.0, 1.0, 1.0, 1.0, 1.0, 1.0, 1.0, 1.0, 1.0, 1.0, 1.0, 1.0, 1.0, 1.0, 1.0, 1.0, 1.0, 1.0, 1.0, 1.0, 1.0, 1.0, 1.0, 1.0, 1.0, 1.0, 1.0, 1.0, 1.0, 1.0, 1.0, 1.0, 1.0, 1.0, 1.0, 1.0, 1.0, 1.0, 1.0, 1.0, 1.0, 1.0, 1.0, 1.0, 1.0, 1.0, 1.0, 1.0, 1.0, 1.0, 1.0, 1.0, 1.0, 1.0, 1.0, 1.0, 1.0, 1.0, 1.0, 1.0, 1.0, 1.0, 1.0, 1.0, 1.0, 1.0, 1.0, 1.0, 1.0, 1.0, 1.0, 1.0, 1.0, 1.0, 1.0, 1.0, 1.0, 1.0, 1.0, 1.0, 1.0, 1.0, 1.0, 1.0, 1.0, 1.0, 1.0, 1.0, 1.0, 1.0, 1.0, 1.0, 1.0, 1.0, 1.0, 1.0, 1.0, 1.0, 1.0, 1.0, 1.0, 1.0, 1.0, 1.0, 1.0, 1.0, 1.0, 1.0, 1.0, 1.0, 1.0, 1.0, 1.0, 1.0, 1.0, 1.0, 1.0, 1.0, 1.0, 1.0, 1.0, 1.0, 1.0, 1.0, 1.0, 1.0, 1.0, 1.0, 1.0, 1.0, 1.0, 1.0, 1.0, 1.0, 1.0, 1.0, 1.0, 1.0, 1.0, 1.0, 1.0, 1.0, 1.0, 1.0, 1.0, 1.0, 1.0, 1.0, 1.0, 1.0, 1.0, 1.0, 1.0, 1.0, 1.0, 1.0, 1.0, 1.0, 1.0, 1.0, 1.0, 1.0, 1.0, 1.0, 1.0, 1.0, 1.0, 1.0, 1.0, 1.0, 1.0, 1.0, 1.0, 1.0, 1.0, 1.0, 1.0, 1.0, 1.0, 1.0, 1.0, 1.0, 1.0, 1.0, 1.0, 1.0, 1.0, 1.0, 1.0, 1.0, 1.0, 1.0, 1.0, 1.0, 1.0, 1.0, 1.0, 1.0, 1.0, 1.0, 1.0, 1.0, 1.0, 1.0, 1.0, 1.0, 1.0, 1.0, 1.0, 1.0, 1.0, 1.0, 1.0, 1.0, 1.0, 1.0, 1.0, 1.0, 1.0, 1.0, 1.0, 1.0, 1.0, 1.0, 1.0, 1.0, 1.0, 1.0, 1.0, 1.0, 1.0, 1.0, 1.0, 1.0, 1.0, 1.0, 1.0, 1.0, 1.0, 1.0, 1.0, 1.0, 1.0, 1.0, 1.0, 1.0, 1.0, 1.0, 1.0, 1.0, 1.0, 1.0, 1.0, 1.0, 1.0, 1.0, 1.0, 1.0, 1.0, 1.0, 1.0, 1.0, 1.0, 1.0, 1.0, 1.0, 1.0, 1.0, 1.0, 1.0, 1.0, 1.0, 1.0, 1.0, 1.0, 1.0, 1.0, 1.0, 1.0, 1.0, 1.0, 1.0, 1.0, 1.0, 1.0, 1.0, 1.0, 1.0, 1.0, 1.0, 1.0, 1.0, 1.0, 1.0, 1.0, 1.0, 1.0, 1.0, 1.0, 1.0, 1.0, 1.0, 1.0, 1.0, 1.0, 1.0, 1.0, 1.0, 1.0, 1.0, 1.0, 1.0, 1.0, 1.0, 1.0, 1.0, 1.0, 1.0, 1.0, 1.0, 1.0, 1.0, 1.0, 1.0, 1.0, 1.0, 1.0, 1.0, 1.0, 1.0, 1.0, 1.0, 1.0, 1.0, 1.0, 1.0, 1.0, 1.0, 1.0, 1.0, 1.0, 1.0, 1.0, 1.0, 1.0, 1.0, 1.0, 1.0, 1.0, 1.0, 1.0, 1.0, 1.0, 1.0, 1.0, 1.0, 1.0, 1.0, 1.0, 1.0, 1.0, 1.0, 1.0, 1.0, 1.0, 1.0, 1.0, 1.0, 1.0, 1.0, 1.0, 1.0, 1.0, 1.0, 1.0, 1.0, 1.0, 1.0, 1.0, 1.0, 1.0, 1.0, 1.0, 1.0, 1.0, 1.0, 1.0, 1.0, 1.0, 1.0, 1.0, 1.0, 1.0, 1.0, 1.0, 1.0, 1.0, 1.0, 1.0, 1.0, 1.0, 1.0, 1.0, 1.0, 1.0, 1.0, 1.0, 1.0, 1.0, 1.0, 1.0, 1.0, 1.0, 1.0, 1.0, 1.0, 1.0, 1.0, 1.0, 1.0, 1.0, 1.0, 1.0, 1.0, 1.0, 1.0, 1.0, 1.0, 1.0, 1.0, 1.0, 1.0, 1.0, 1.0, 1.0, 1.0, 1.0, 1.0, 1.0, 1.0, 1.0, 1.0, 1.0, 1.0, 1.0, 1.0, 1.0, 1.0, 1.0, 1.0, 1.0, 1.0, 1.0, 1.0, 1.0, 1.0, 1.0, 1.0, 1.0, 1.0, 1.0, 1.0, 1.0, 1.0, 1.0, 1.0, 1.0, 1.0, 1.0, 1.0, 1.0, 1.0, 1.0, 1.0, 1.0, 1.0, 1.0, 1.0, 1.0, 1.0, 1.0, 1.0, 1.0, 1.0, 1.0, 1.0, 1.0, 1.0, 1.0, 1.0, 1.0, 1.0, 1.0, 1.0, 1.0, 1.0, 1.0, 1.0, 1.0, 1.0, 1.0, 1.0, 1.0, 1.0, 1.0, 1.0, 1.0, 1.0, 1.0, 1.0, 1.0, 1.0, 1.0, 1.0, 1.0, 1.0, 1.0, 1.0, 1.0, 1.0, 1.0, 1.0, 1.0, 1.0, 1.0, 1.0, 1.0, 1.0, 1.0, 1.0, 1.0, 1.0, 1.0, 1.0, 1.0, 1.0, 1.0, 1.0, 1.0, 1.0, 1.0, 1.0, 1.0, 1.0, 1.0, 1.0, 1.0, 1.0, 1.0, 1.0, 1.0, 1.0, 1.0, 1.0, 1.0, 1.0, 1.0, 1.0, 1.0, 1.0, 1.0, 1.0, 1.0, 1.0, 1.0, 1.0, 1.0, 1.0, 1.0, 1.0, 1.0, 1.0, 1.0, 1.0, 1.0, 1.0, 1.0, 1.0, 1.0, 1.0, 1.0, 1.0, 1.0, 1.0, 1.0, 1.0, 1.0, 1.0, 1.0, 1.0, 1.0, 1.0, 1.0, 1.0, 1.0, 1.0, 1.0, 1.0, 1.0, 1.0, 1.0, 1.0, 1.0, 1.0, 1.0, 1.0, 1.0, 1.0, 1.0, 1.0, 1.0, 1.0, 1.0, 1.0, 1.0, 1.0, 1.0, 1.0, 1.0, 1.0, 1.0, 1.0, 1.0, 1.0, 1.0, 1.0, 1.0, 1.0, 1.0, 1.0, 1.0, 1.0, 1.0, 1.0, 1.0, 1.0, 1.0, 1.0, 1.0, 1.0, 1.0, 1.0, 1.0, 1.0, 1.0, 1.0, 1.0, 1.0, 1.0, 1.0, 1.0, 1.0, 1.0, 1.0, 1.0, 1.0, 1.0, 1.0, 1.0, 1.0, 1.0, 1.0, 1.0, 1.0, 1.0, 1.0, 1.0, 1.0, 1.0, 1.0, 1.0, 1.0, 1.0, 1.0, 1.0, 1.0, 1.0, 1.0, 1.0, 1.0, 1.0, 1.0, 1.0, 1.0, 1.0, 1.0, 1.0, 1.0, 1.0, 1.0, 1.0, 1.0, 1.0, 1.0, 1.0, 1.0, 1.0, 1.0, 1.0, 1.0, 1.0, 1.0, 1.0, 1.0, 1.0, 1.0, 1.0, 1.0, 1.0, 1.0, 1.0, 1.0, 1.0, 1.0, 1.0, 1.0, 1.0, 1.0, 1.0, 1.0, 1.0, 1.0, 1.0, 1.0, 1.0, 1.0, 1.0, 1.0, 1.0, 1.0, 1.0, 1.0, 1.0, 1.0, 1.0, 1.0, 1.0, 1.0, 1.0, 1.0, 1.0, 1.0, 1.0, 1.0, 1.0, 1.0, 1.0, 1.0, 1.0, 1.0, 1.0, 1.0, 1.0, 1.0, 1.0, 1.0, 1.0, 1.0, 1.0, 1.0, 1.0, 1.0, 1.0, 1.0, 1.0, 1.0, 1.0, 1.0, 1.0, 1.0, 1.0, 1.0, 1.0, 1.0, 1.0, 1.0, 1.0, 1.0, 1.0, 1.0, 1.0, 1.0, 1.0, 1.0, 1.0, 1.0, 1.0, 1.0, 1.0, 1.0, 1.0, 1.0, 1.0, 1.0, 1.0, 1.0, 1.0, 1.0, 1.0, 1.0, 1.0, 1.0, 1.0, 1.0, 1.0, 1.0, 1.0, 1.0, 1.0, 1.0, 1.0, 1.0, 1.0, 1.0, 1.0, 1.0, 1.0, 1.0, 1.0, 1.0, 1.0, 1.0, 1.0, 1.0, 1.0, 1.0, 1.0, 1.0, 1.0, 1.0, 1.0, 1.0, 1.0, 1.0, 1.0, 1.0, 1.0, 1.0, 1.0, 1.0, 1.0, 1.0, 1.0, 1.0, 1.0, 1.0, 1.0, 1.0, 1.0, 1.0, 1.0, 1.0, 1.0, 1.0, 1.0, 1.0, 1.0, 1.0, 1.0, 1.0, 1.0, 1.0, 1.0, 1.0, 1.0, 1.0, 1.0, 1.0, 1.0, 1.0, 1.0, 1.0, 1.0, 1.0, 1.0, 1.0, 1.0, 1.0, 1.0, 1.0, 1.0, 1.0, 1.0, 1.0, 1.0, 1.0, 1.0, 1.0, 1.0, 1.0, 1.0, 1.0, 1.0, 1.0, 1.0, 1.0, 1.0, 1.0, 1.0, 1.0, 1.0, 1.0, 1.0, 1.0, 1.0, 1.0, 1.0, 1.0, 1.0, 1.0, 1.0, 1.0, 1.0, 1.0, 1.0, 1.0, 1.0, 1.0, 1.0, 1.0, 1.0, 1.0, 1.0, 1.0, 1.0, 1.0, 1.0, 1.0, 1.0, 1.0, 1.0, 1.0, 1.0, 1.0, 1.0, 1.0, 1.0, 1.0, 1.0, 1.0, 1.0, 1.0, 1.0, 1.0, 1.0, 1.0, 1.0, 1.0, 1.0, 1.0, 1.0, 1.0, 1.0, 1.0, 1.0, 1.0, 1.0, 1.0, 1.0, 1.0, 1.0, 1.0, 1.0, 1.0, 1.0, 1.0, 1.0, 1.0, 1.0, 1.0, 1.0, 1.0, 1.0, 1.0, 1.0, 1.0, 1.0, 1.0, 1.0, 1.0, 1.0, 1.0, 1.0, 1.0, 1.0, 1.0, 1.0, 1.0, 1.0, 1.0, 1.0, 1.0, 1.0, 1.0, 1.0, 1.0, 1.0, 1.0, 1.0, 1.0, 1.0, 1.0, 1.0, 1.0, 1.0, 1.0, 1.0, 1.0, 1.0, 1.0, 1.0, 1.0, 1.0, 1.0, 1.0, 1.0, 1.0, 1.0, 1.0, 1.0, 1.0, 1.0, 1.0, 1.0, 1.0, 1.0, 1.0, 1.0, 1.0, 1.0, 1.0, 1.0, 1.0, 1.0, 1.0, 1.0, 1.0, 1.0, 1.0, 1.0, 1.0, 1.0, 1.0, 1.0, 1.0, 1.0, 1.0, 1.0, 1.0, 1.0, 1.0, 1.0, 1.0, 1.0, 1.0, 1.0, 1.0, 1.0, 1.0, 1.0, 1.0, 1.0, 1.0, 1.0, 1.0, 1.0, 1.0, 1.0, 1.0, 1.0, 1.0, 1.0, 1.0, 1.0, 1.0, 1.0, 1.0, 1.0, 1.0, 1.0, 1.0, 1.0, 1.0, 1.0, 1.0, 1.0, 1.0, 1.0, 1.0, 1.0, 1.0, 1.0, 1.0, 1.0, 1.0, 1.0, 1.0, 1.0, 1.0, 1.0, 1.0, 1.0, 1.0, 1.0, 1.0, 1.0, 1.0, 1.0, 1.0, 1.0, 1.0, 1.0, 1.0, 1.0, 1.0, 1.0, 1.0, 1.0, 1.0, 1.0, 1.0, 1.0, 1.0, 1.0, 1.0, 1.0, 1.0, 1.0, 1.0, 1.0, 1.0, 1.0, 1.0, 1.0, 1.0, 1.0, 1.0, 1.0, 1.0, 1.0, 1.0, 1.0, 1.0, 1.0, 1.0, 1.0, 1.0, 1.0, 1.0, 1.0, 1.0, 1.0, 1.0, 1.0, 1.0, 1.0, 1.0, 1.0, 1.0, 1.0, 1.0, 1.0, 1.0, 1.0, 1.0, 1.0, 1.0, 1.0, 1.0, 1.0, 1.0, 1.0, 1.0, 1.0, 1.0, 1.0, 1.0, 1.0, 1.0, 1.0, 1.0, 1.0, 1.0, 1.0, 1.0, 1.0, 1.0, 1.0, 1.0, 1.0, 1.0, 1.0, 1.0, 1.0, 1.0, 1.0, 1.0, 1.0, 1.0, 1.0, 1.0, 1.0, 1.0, 1.0, 1.0, 1.0, 1.0, 1.0, 1.0, 1.0, 1.0, 1.0, 1.0, 1.0, 1.0, 1.0, 1.0, 1.0, 1.0, 1.0, 1.0, 1.0, 1.0, 1.0, 1.0, 1.0, 1.0, 1.0, 1.0, 1.0, 1.0, 1.0, 1.0, 1.0, 1.0, 1.0, 1.0, 1.0, 1.0, 1.0, 1.0, 1.0, 1.0, 1.0, 1.0, 1.0, 1.0, 1.0, 1.0, 1.0, 1.0, 1.0, 1.0, 1.0, 1.0, 1.0, 1.0, 1.0, 1.0, 1.0, 1.0, 1.0])
me_leon.materials.append(mat_material_001)
me_leon.update()
arm_armature = bpy.data.armatures.new('Armature')  # bones are not reproduced

# ---- objects
ob_leon = bpy.data.objects.new('leon', me_leon)
ob_armature = bpy.data.objects.new('Armature', arm_armature)

# ---- transforms, parenting, visibility, modifiers, constraints
ob_leon.location = (0.0, 0.0, 0.0)
ob_leon.rotation_euler = (1.571, -0.0, 0.0)
ob_armature.location = (0.0, 0.0, 0.0)

# ---- collection membership
col_collection.objects.link(ob_leon)
col_collection.objects.link(ob_armature)

# ---- scene / render settings (as saved in the file)
scene.frame_start = 1; scene.frame_end = 250; scene.frame_set(247)
scene.render.engine = 'BLENDER_EEVEE_NEXT'
scene.cycles.sampling_pattern = 'TABULATED_SOBOL'
bpy.context.view_layer.update()

# ---- added for rendering (the .blend has no active camera and no usable light): camera, sun
cam_auto = bpy.data.cameras.new('AutoCamera')
cam_auto.lens = 50.0
cam_auto.sensor_width = 36.0
cam_auto.clip_end = 1000.0
ob_auto_camera = bpy.data.objects.new('AutoCamera', cam_auto)
scene.collection.objects.link(ob_auto_camera)
ob_auto_camera.location = (15.6669, -18.8862, 18.2077)
ob_auto_camera.rotation_euler = (1.09748, -7.21219e-08, 0.694738)
scene.camera = ob_auto_camera
light_auto_sun = bpy.data.lights.new('AutoSun', 'SUN')
light_auto_sun.energy = 3.0
light_auto_sun.angle = 0.0523599
ob_auto_sun = bpy.data.objects.new('AutoSun', light_auto_sun)
scene.collection.objects.link(ob_auto_sun)
ob_auto_sun.rotation_euler = (0.872665, 0.174533, 0.523599)
bpy.context.view_layer.update()
